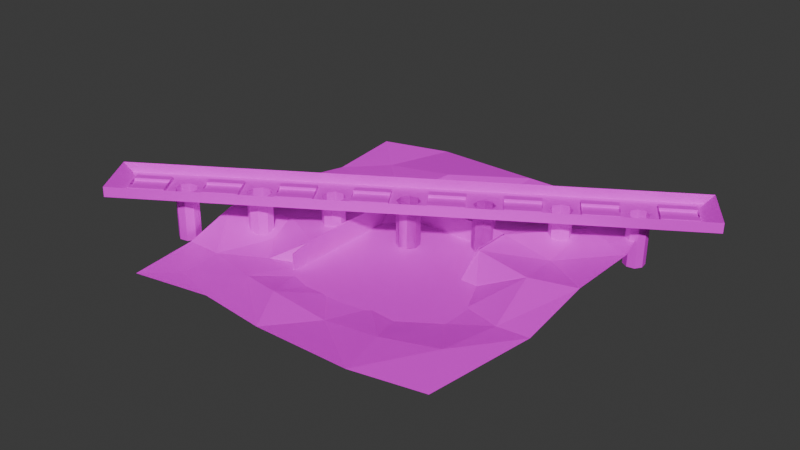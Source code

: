 # Source: arena.blend  (saved by Blender 5.0.119; exported with 4.5.12 LTS)
import bpy
from mathutils import Matrix  # noqa: F401  (used for matrix-valued properties, if any)

bpy.ops.wm.read_factory_settings(use_empty=True)
scene = bpy.context.scene
scene.name = 'Scene'

# ---- collections
col_collection = bpy.data.collections.new('Collection'); scene.collection.children.link(col_collection)

# ---- images (referenced by path relative to the original .blend; pixels are not part of the script)
import os
ASSET_DIR = os.environ.get("B2B_ASSET_DIR", "")  # directory of the original .blend (textures are referenced by path, not embedded)
HERE = os.path.dirname(os.path.abspath(__file__))  # packed textures are extracted next to this script under _unpacked/

def load_image(name, relpath, width, height, colorspace="sRGB"):
    """Load a texture the original file referenced (path relative to the .blend, or extracted next to this script)."""
    p = next((c for c in (os.path.join(HERE, relpath), os.path.join(ASSET_DIR, relpath)) if relpath and os.path.exists(c)), "")
    if p:
        img = bpy.data.images.load(p, check_existing=True)
        img.name = name
    else:  # same state as the original file: an image datablock whose file is absent (Cycles renders it pink)
        img = bpy.data.images.new(name, width, height)
        img.source = "FILE"
        img.filepath = "//" + (relpath or name)
    img.colorspace_settings.name = colorspace
    return img
img_concrete_texture_large_png_001 = load_image('concrete_texture_large.png.001', 'concrete_texture_large.png', 1024, 1024, 'sRGB')
img_dirt_png = load_image('dirt.png', 'dirt.png', 1024, 1024, 'sRGB')
img_concrete_texture_large_png_002 = load_image('concrete_texture_large.png.002', 'concrete_texture_large.png', 1024, 1024, 'sRGB')

# ---- materials (node trees are filled in below, after node groups)
mat_concrete_walls = bpy.data.materials.new('concrete_walls')
mat_dirt = bpy.data.materials.new('dirt')
mat_concrete_walls_001 = bpy.data.materials.new('concrete_walls.001')

# ---- material node trees
mat_concrete_walls.use_nodes = True; mat_concrete_walls.node_tree.nodes.clear()
_N = mat_concrete_walls.node_tree.nodes; _L = mat_concrete_walls.node_tree.links
n0 = _N.new('ShaderNodeBsdfPrincipled'); n0.name = 'Principled BSDF'; n0.location = (-200, 100)
n1 = _N.new('ShaderNodeOutputMaterial'); n1.name = 'Material Output'; n1.location = (200, 100)
n2 = _N.new('ShaderNodeTexImage'); n2.name = 'Image Texture'; n2.location = (-490, 75)
n2.image = img_concrete_texture_large_png_001
n2.interpolation = 'Closest'
_L.new(n0.outputs[0], n1.inputs[0])
_L.new(n2.outputs[0], n0.inputs[0])
n1.is_active_output = True
mat_dirt.use_nodes = True; mat_dirt.node_tree.nodes.clear()
_N = mat_dirt.node_tree.nodes; _L = mat_dirt.node_tree.links
n0 = _N.new('ShaderNodeBsdfPrincipled'); n0.name = 'Principled BSDF'; n0.location = (-200, 100)
n1 = _N.new('ShaderNodeOutputMaterial'); n1.name = 'Material Output'; n1.location = (200, 100)
n2 = _N.new('ShaderNodeTexImage'); n2.name = 'Image Texture'; n2.location = (-490, 75)
n2.image = img_dirt_png
n2.interpolation = 'Closest'
_L.new(n0.outputs[0], n1.inputs[0])
_L.new(n2.outputs[0], n0.inputs[0])
n1.is_active_output = True
mat_concrete_walls_001.use_nodes = True; mat_concrete_walls_001.node_tree.nodes.clear()
_N = mat_concrete_walls_001.node_tree.nodes; _L = mat_concrete_walls_001.node_tree.links
n0 = _N.new('ShaderNodeBsdfPrincipled'); n0.name = 'Principled BSDF'; n0.location = (-200, 100)
n1 = _N.new('ShaderNodeOutputMaterial'); n1.name = 'Material Output'; n1.location = (200, 100)
n2 = _N.new('ShaderNodeTexImage'); n2.name = 'Image Texture'; n2.location = (-490, 75)
n2.image = img_concrete_texture_large_png_002
n2.interpolation = 'Closest'
_L.new(n0.outputs[0], n1.inputs[0])
_L.new(n2.outputs[0], n0.inputs[0])
n1.is_active_output = True

# ---- world
world_world = bpy.data.worlds.new('World'); scene.world = world_world
world_world.use_nodes = True; world_world.node_tree.nodes.clear()
_N = world_world.node_tree.nodes; _L = world_world.node_tree.links
n0 = _N.new('ShaderNodeOutputWorld'); n0.name = 'World Output'; n0.location = (200, 100)
n1 = _N.new('ShaderNodeBackground'); n1.name = 'Background'; n1.location = (-200, 100)
n1.inputs[0].default_value = (0.05088, 0.05088, 0.05088, 1.0)
_L.new(n1.outputs[0], n0.inputs[0])
n0.is_active_output = True
world_world.color = (0.05088, 0.05088, 0.05088)
world_world.sun_shadow_jitter_overblur = 0.0

# ---- meshes
me_cube_001 = bpy.data.meshes.new('Cube.001')
me_cube_001.from_pydata([(-7.687, -13.94, 3.186), (0.8323, 9.903, 3.186), (-7.687, 9.903, 3.186), (-7.397, -13.94, -1.0), (-7.397, -13.94, 3.186), (-7.687, 2.125, 3.186), (-7.397, -5.759, 3.186), (-7.397, 2.134, 3.186), (-7.397, -5.759, -1.0), (-7.397, 2.134, -1.0), (-7.397, 9.678, 3.186), (-7.397, 9.678, -1.0), (17.15, 9.903, 3.186), (8.938, 9.903, 3.186), (-7.687, -5.733, 3.186), (8.928, 9.678, 3.186), (0.8624, 9.678, 3.186), (16.9, 9.678, 3.186), (16.9, 9.678, -1.0), (0.8624, 9.678, -1.0), (8.928, 9.678, -1.0), (17.15, 2.004, 3.186), (16.9, 2.004, -1.0), (16.9, 2.004, 3.186), (-7.397, -21.45, -1.0), (16.9, -21.45, -1.0), (0.8624, -21.45, -1.0), (8.928, -21.45, -1.0), (8.928, -5.705, -1.0), (16.9, -5.68, -1.0), (16.9, -13.52, -1.0), (0.8624, -5.732, -1.0), (8.928, -13.66, -1.0), (0.8624, -13.8, -1.0), (8.928, 2.047, -1.0), (0.8624, 2.09, -1.0), (24.23, 2.004, -1.0), (24.23, -21.45, -1.0), (24.23, -5.68, -1.0), (24.23, -13.52, -1.0), (-7.397, -1.812, -1.0), (-7.397, -9.849, -1.0), (-7.397, 5.906, -1.0), (4.895, 9.678, -1.0), (-3.267, 9.678, -1.0), (12.91, 9.678, -1.0), (16.9, 5.841, -1.0), (4.895, -21.45, -1.0), (-3.267, -21.45, -1.0), (12.91, -21.45, -1.0), (0.8624, -9.764, -1.0), (8.928, -17.55, -1.0), (0.8624, 5.884, -1.0), (8.928, -1.829, -1.0), (16.9, -1.838, -1.0), (16.9, -17.49, -1.0), (16.9, -9.601, -1.0), (-7.397, -17.69, -1.0), (12.91, -5.693, -1.0), (4.895, -5.719, -1.0), (-3.267, -5.745, -1.0), (8.928, -9.682, -1.0), (0.8624, -17.62, -1.0), (4.895, -13.73, -1.0), (12.91, -13.59, -1.0), (-3.267, -13.87, -1.0), (8.928, 5.862, -1.0), (0.8624, -1.821, -1.0), (4.895, 2.068, -1.0), (12.91, 2.025, -1.0), (-3.267, 2.112, -1.0), (24.23, -1.838, -1.0), (24.23, -17.49, -1.0), (24.23, -9.601, -1.0), (20.56, -5.68, -1.0), (20.56, -13.52, -1.0), (20.56, -21.45, -1.0), (20.56, 2.004, -1.0), (-3.267, -17.66, -1.0), (20.56, -9.601, -1.0), (20.56, -17.49, -1.0), (4.895, 5.873, -1.0), (20.56, -1.838, -1.0), (4.895, -1.825, -1.0), (-3.267, -1.817, -1.0), (12.91, -1.834, -1.0), (4.895, -17.59, -1.0), (-3.267, 5.895, -1.0), (4.895, -9.723, -1.0), (12.91, 5.852, -1.0), (12.91, -17.52, -1.0), (-3.267, -9.807, -1.0), (12.91, -9.642, -1.0), (17.15, -2.751, -1.072), (16.9, -2.751, -1.072), (-7.687, -18.73, 2.255), (-7.397, -18.73, 2.255), (-7.614, -18.73, -1.446), (-7.324, -18.73, -1.056)], [], [(5, 10, 2), (7, 40, 9), (6, 41, 8), (10, 42, 11), (0, 6, 14), (16, 13, 1), (14, 7, 5), (10, 1, 2), (13, 17, 12), (11, 16, 10), (20, 17, 15), (17, 21, 12), (18, 23, 17), (19, 15, 16), (92, 30, 56), (91, 33, 50), (90, 25, 55), (89, 34, 69), (88, 32, 61), (87, 9, 70), (86, 27, 51), (53, 58, 85), (40, 60, 84), (67, 59, 83), (71, 77, 82), (81, 35, 68), (72, 75, 80), (73, 74, 79), (5, 7, 10), (7, 6, 8), (6, 4, 3), (10, 7, 9), (0, 4, 6), (16, 15, 13), (14, 6, 7), (10, 16, 1), (13, 15, 17), (44, 16, 11), (45, 17, 20), (17, 23, 21), (46, 23, 18), (43, 15, 19), (78, 26, 62), (65, 62, 33), (3, 78, 65), (57, 48, 78), (79, 29, 56), (75, 56, 30), (39, 79, 75), (80, 30, 55), (76, 55, 25), (37, 80, 76), (66, 68, 34), (20, 81, 66), (43, 52, 81), (82, 22, 54), (74, 54, 29), (38, 82, 74), (83, 28, 53), (34, 83, 53), (68, 67, 83), (84, 31, 67), (35, 84, 67), (70, 40, 84), (85, 29, 54), (22, 85, 54), (69, 53, 85), (63, 51, 32), (33, 86, 63), (62, 47, 86), (52, 70, 35), (19, 87, 52), (44, 42, 87), (59, 61, 28), (31, 88, 59), (50, 63, 88), (46, 69, 22), (18, 89, 46), (45, 66, 89), (64, 55, 30), (32, 90, 64), (51, 49, 90), (60, 50, 31), (8, 91, 60), (41, 65, 91), (58, 56, 29), (28, 92, 58), (61, 64, 92), (92, 64, 30), (91, 65, 33), (90, 49, 25), (89, 66, 34), (88, 63, 32), (87, 42, 9), (86, 47, 27), (53, 28, 58), (40, 8, 60), (67, 31, 59), (71, 36, 77), (81, 52, 35), (72, 39, 75), (73, 38, 74), (78, 48, 26), (65, 78, 62), (3, 57, 78), (57, 24, 48), (79, 74, 29), (75, 79, 56), (39, 73, 79), (80, 75, 30), (76, 80, 55), (37, 72, 80), (66, 81, 68), (20, 43, 81), (43, 19, 52), (82, 77, 22), (74, 82, 54), (38, 71, 82), (83, 59, 28), (34, 68, 83), (68, 35, 67), (84, 60, 31), (35, 70, 84), (70, 9, 40), (85, 58, 29), (22, 69, 85), (69, 34, 53), (63, 86, 51), (33, 62, 86), (62, 26, 47), (52, 87, 70), (19, 44, 87), (44, 11, 42), (59, 88, 61), (31, 50, 88), (50, 33, 63), (46, 89, 69), (18, 45, 89), (45, 20, 66), (64, 90, 55), (32, 51, 90), (51, 27, 49), (60, 91, 50), (8, 41, 91), (41, 3, 65), (58, 92, 56), (28, 61, 92), (61, 32, 64), (23, 94, 93), (23, 22, 94), (21, 23, 93), (0, 96, 4), (95, 98, 96), (98, 3, 4), (96, 98, 4), (95, 0, 97), (7, 8, 40), (6, 3, 41), (10, 9, 42), (44, 19, 16), (45, 18, 17), (46, 22, 23), (43, 20, 15), (0, 95, 96), (95, 97, 98)])
_uv = me_cube_001.uv_layers.new(name='UVMap')
_uv.uv.foreach_set('vector', [0.9996, 0.9567, 8.268e-05, 0.9999, 0.0001753, 0.9556, 0.9996, 0.9995, 0.5005, 0.5086, 1.0, 0.5084, 0.9996, 0.9995, 0.5005, 0.5086, 1.0, 0.5084, 8.268e-05, 0.9999, 0.5005, 0.5086, 0.0002178, 0.5083, 0.9996, 0.9567, 8.268e-05, 0.9999, 0.0001753, 0.9556, 8.268e-05, 0.9999, 0.9996, 0.9567, 0.0001753, 0.9556, 0.9996, 0.9567, 8.268e-05, 0.9999, 0.0001753, 0.9556, 8.268e-05, 0.9999, 0.9996, 0.9567, 0.0001753, 0.9556, 0.0001753, 0.9556, 0.9996, 0.9995, 0.9996, 0.9567, 1.0, 0.5084, 8.268e-05, 0.9999, 0.9996, 0.9995, 0.0002178, 0.5083, 0.9996, 0.9995, 8.268e-05, 0.9999, 8.268e-05, 0.9999, 0.9996, 0.9567, 0.0001753, 0.9556, 1.0, 0.5084, 8.268e-05, 0.9999, 0.9996, 0.9995, 0.0002178, 0.5083, 0.9996, 0.9995, 8.268e-05, 0.9999, 0.9995, 0.001129, 0.5007, 0.5083, 0.4991, 1.04e-05, 0.5007, 0.5083, 0.001004, 0.0008547, 0.4991, 1.04e-05, 0.4991, 1.04e-05, 0.0005648, 0.5081, 0.001004, 0.0008547, 0.9995, 0.001129, 0.5007, 0.5083, 0.4991, 1.04e-05, 0.5007, 0.5083, 0.9995, 0.001129, 0.9999, 0.5077, 0.4991, 1.04e-05, 0.0005648, 0.5081, 0.001004, 0.0008547, 0.5007, 0.5083, 0.001004, 0.0008547, 0.4991, 1.04e-05, 0.001004, 0.0008547, 0.5007, 0.5083, 0.0005648, 0.5081, 0.9995, 0.001129, 0.5007, 0.5083, 0.4991, 1.04e-05, 0.4991, 1.04e-05, 0.9999, 0.5077, 0.5007, 0.5083, 0.9995, 0.001129, 0.5007, 0.5083, 0.4991, 1.04e-05, 0.4991, 1.04e-05, 0.9999, 0.5077, 0.5007, 0.5083, 0.4991, 1.04e-05, 0.9999, 0.5077, 0.5007, 0.5083, 0.9999, 0.5077, 0.4991, 1.04e-05, 0.9995, 0.001129, 0.9996, 0.9567, 0.9996, 0.9995, 8.268e-05, 0.9999, 0.9996, 0.9995, 8.268e-05, 0.9999, 0.0002178, 0.5083, 0.9996, 0.9995, 8.268e-05, 0.9999, 0.0002178, 0.5083, 8.268e-05, 0.9999, 0.9996, 0.9995, 1.0, 0.5084, 0.9996, 0.9567, 0.9996, 0.9995, 8.268e-05, 0.9999, 8.268e-05, 0.9999, 0.9996, 0.9995, 0.9996, 0.9567, 0.9996, 0.9567, 0.9996, 0.9995, 8.268e-05, 0.9999, 8.268e-05, 0.9999, 0.9996, 0.9995, 0.9996, 0.9567, 0.0001753, 0.9556, 8.268e-05, 0.9999, 0.9996, 0.9995, 0.5005, 0.5086, 8.268e-05, 0.9999, 1.0, 0.5084, 0.5005, 0.5086, 0.9996, 0.9995, 0.0002178, 0.5083, 8.268e-05, 0.9999, 0.9996, 0.9995, 0.9996, 0.9567, 0.5005, 0.5086, 8.268e-05, 0.9999, 1.0, 0.5084, 0.5005, 0.5086, 0.9996, 0.9995, 0.0002178, 0.5083, 0.4991, 1.04e-05, 0.0005648, 0.5081, 0.001004, 0.0008547, 0.5007, 0.5083, 0.9995, 0.001129, 0.9999, 0.5077, 0.0005648, 0.5081, 0.4991, 1.04e-05, 0.5007, 0.5083, 0.9995, 0.001129, 0.5007, 0.5083, 0.4991, 1.04e-05, 0.9995, 0.001129, 0.5007, 0.5083, 0.4991, 1.04e-05, 0.0005648, 0.5081, 0.4991, 1.04e-05, 0.5007, 0.5083, 0.0005648, 0.5081, 0.4991, 1.04e-05, 0.5007, 0.5083, 0.5007, 0.5083, 0.001004, 0.0008547, 0.4991, 1.04e-05, 0.9999, 0.5077, 0.4991, 1.04e-05, 0.9995, 0.001129, 0.001004, 0.0008547, 0.5007, 0.5083, 0.0005648, 0.5081, 0.001004, 0.0008547, 0.5007, 0.5083, 0.0005648, 0.5081, 0.001004, 0.0008547, 0.5007, 0.5083, 0.0005648, 0.5081, 0.4991, 1.04e-05, 0.9999, 0.5077, 0.5007, 0.5083, 0.4991, 1.04e-05, 0.0005648, 0.5081, 0.001004, 0.0008547, 0.4991, 1.04e-05, 0.0005648, 0.5081, 0.001004, 0.0008547, 0.9995, 0.001129, 0.5007, 0.5083, 0.4991, 1.04e-05, 0.5007, 0.5083, 0.001004, 0.0008547, 0.4991, 1.04e-05, 0.9995, 0.001129, 0.5007, 0.5083, 0.4991, 1.04e-05, 0.0005648, 0.5081, 0.4991, 1.04e-05, 0.5007, 0.5083, 0.4991, 1.04e-05, 0.0005648, 0.5081, 0.001004, 0.0008547, 0.9999, 0.5077, 0.4991, 1.04e-05, 0.9995, 0.001129, 0.5007, 0.5083, 0.001004, 0.0008547, 0.4991, 1.04e-05, 0.5007, 0.5083, 0.001004, 0.0008547, 0.4991, 1.04e-05, 0.9995, 0.001129, 0.5007, 0.5083, 0.4991, 1.04e-05, 0.4991, 1.04e-05, 0.0005648, 0.5081, 0.001004, 0.0008547, 0.9999, 0.5077, 0.4991, 1.04e-05, 0.9995, 0.001129, 0.001004, 0.0008547, 0.5007, 0.5083, 0.0005648, 0.5081, 0.4991, 1.04e-05, 0.9999, 0.5077, 0.5007, 0.5083, 0.5007, 0.5083, 0.9995, 0.001129, 0.9999, 0.5077, 0.0005648, 0.5081, 0.4991, 1.04e-05, 0.5007, 0.5083, 0.9995, 0.001129, 0.5007, 0.5083, 0.4991, 1.04e-05, 0.4991, 1.04e-05, 0.0005648, 0.5081, 0.001004, 0.0008547, 0.9995, 0.001129, 0.5007, 0.5083, 0.4991, 1.04e-05, 0.0005648, 0.5081, 0.4991, 1.04e-05, 0.5007, 0.5083, 0.0005648, 0.5081, 0.4991, 1.04e-05, 0.5007, 0.5083, 0.001004, 0.0008547, 0.5007, 0.5083, 0.0005648, 0.5081, 0.4991, 1.04e-05, 0.9999, 0.5077, 0.5007, 0.5083, 0.5007, 0.5083, 0.9995, 0.001129, 0.9999, 0.5077, 0.0005648, 0.5081, 0.4991, 1.04e-05, 0.5007, 0.5083, 0.9995, 0.001129, 0.5007, 0.5083, 0.4991, 1.04e-05, 0.9999, 0.5077, 0.4991, 1.04e-05, 0.9995, 0.001129, 0.001004, 0.0008547, 0.5007, 0.5083, 0.0005648, 0.5081, 0.4991, 1.04e-05, 0.9999, 0.5077, 0.5007, 0.5083, 0.0005648, 0.5081, 0.4991, 1.04e-05, 0.5007, 0.5083, 0.9999, 0.5077, 0.4991, 1.04e-05, 0.9995, 0.001129, 0.5007, 0.5083, 0.001004, 0.0008547, 0.4991, 1.04e-05, 0.9995, 0.001129, 0.9999, 0.5077, 0.5007, 0.5083, 0.5007, 0.5083, 0.0005648, 0.5081, 0.001004, 0.0008547, 0.4991, 1.04e-05, 0.5007, 0.5083, 0.0005648, 0.5081, 0.9995, 0.001129, 0.9999, 0.5077, 0.5007, 0.5083, 0.5007, 0.5083, 0.4991, 1.04e-05, 0.9995, 0.001129, 0.4991, 1.04e-05, 0.5007, 0.5083, 0.0005648, 0.5081, 0.5007, 0.5083, 0.0005648, 0.5081, 0.001004, 0.0008547, 0.001004, 0.0008547, 0.4991, 1.04e-05, 0.5007, 0.5083, 0.9995, 0.001129, 0.9999, 0.5077, 0.5007, 0.5083, 0.4991, 1.04e-05, 0.9995, 0.001129, 0.9999, 0.5077, 0.9995, 0.001129, 0.9999, 0.5077, 0.5007, 0.5083, 0.4991, 1.04e-05, 0.9995, 0.001129, 0.9999, 0.5077, 0.4991, 1.04e-05, 0.9995, 0.001129, 0.9999, 0.5077, 0.9999, 0.5077, 0.5007, 0.5083, 0.4991, 1.04e-05, 0.4991, 1.04e-05, 0.5007, 0.5083, 0.0005648, 0.5081, 0.5007, 0.5083, 0.4991, 1.04e-05, 0.9995, 0.001129, 0.0005648, 0.5081, 0.001004, 0.0008547, 0.4991, 1.04e-05, 0.9995, 0.001129, 0.9999, 0.5077, 0.5007, 0.5083, 0.9995, 0.001129, 0.9999, 0.5077, 0.5007, 0.5083, 0.0005648, 0.5081, 0.001004, 0.0008547, 0.4991, 1.04e-05, 0.0005648, 0.5081, 0.001004, 0.0008547, 0.4991, 1.04e-05, 0.5007, 0.5083, 0.0005648, 0.5081, 0.001004, 0.0008547, 0.9999, 0.5077, 0.5007, 0.5083, 0.4991, 1.04e-05, 0.001004, 0.0008547, 0.4991, 1.04e-05, 0.5007, 0.5083, 0.001004, 0.0008547, 0.4991, 1.04e-05, 0.5007, 0.5083, 0.001004, 0.0008547, 0.4991, 1.04e-05, 0.5007, 0.5083, 0.4991, 1.04e-05, 0.9995, 0.001129, 0.9999, 0.5077, 0.4991, 1.04e-05, 0.5007, 0.5083, 0.0005648, 0.5081, 0.4991, 1.04e-05, 0.5007, 0.5083, 0.0005648, 0.5081, 0.9995, 0.001129, 0.9999, 0.5077, 0.5007, 0.5083, 0.5007, 0.5083, 0.0005648, 0.5081, 0.001004, 0.0008547, 0.9995, 0.001129, 0.9999, 0.5077, 0.5007, 0.5083, 0.0005648, 0.5081, 0.001004, 0.0008547, 0.4991, 1.04e-05, 0.4991, 1.04e-05, 0.5007, 0.5083, 0.0005648, 0.5081, 0.9999, 0.5077, 0.5007, 0.5083, 0.4991, 1.04e-05, 0.5007, 0.5083, 0.0005648, 0.5081, 0.001004, 0.0008547, 0.5007, 0.5083, 0.0005648, 0.5081, 0.001004, 0.0008547, 0.9995, 0.001129, 0.9999, 0.5077, 0.5007, 0.5083, 0.4991, 1.04e-05, 0.5007, 0.5083, 0.0005648, 0.5081, 0.9999, 0.5077, 0.5007, 0.5083, 0.4991, 1.04e-05, 0.001004, 0.0008547, 0.4991, 1.04e-05, 0.5007, 0.5083, 0.4991, 1.04e-05, 0.9995, 0.001129, 0.9999, 0.5077, 0.5007, 0.5083, 0.4991, 1.04e-05, 0.9995, 0.001129, 0.0005648, 0.5081, 0.001004, 0.0008547, 0.4991, 1.04e-05, 0.9995, 0.001129, 0.9999, 0.5077, 0.5007, 0.5083, 0.4991, 1.04e-05, 0.5007, 0.5083, 0.0005648, 0.5081, 0.9995, 0.001129, 0.9999, 0.5077, 0.5007, 0.5083, 0.0005648, 0.5081, 0.001004, 0.0008547, 0.4991, 1.04e-05, 0.0005648, 0.5081, 0.001004, 0.0008547, 0.4991, 1.04e-05, 0.001004, 0.0008547, 0.4991, 1.04e-05, 0.5007, 0.5083, 0.4991, 1.04e-05, 0.9995, 0.001129, 0.9999, 0.5077, 0.5007, 0.5083, 0.4991, 1.04e-05, 0.9995, 0.001129, 0.0005648, 0.5081, 0.001004, 0.0008547, 0.4991, 1.04e-05, 0.9995, 0.001129, 0.9999, 0.5077, 0.5007, 0.5083, 0.9999, 0.5077, 0.5007, 0.5083, 0.4991, 1.04e-05, 0.001004, 0.0008547, 0.4991, 1.04e-05, 0.5007, 0.5083, 0.4991, 1.04e-05, 0.9995, 0.001129, 0.9999, 0.5077, 0.0005648, 0.5081, 0.001004, 0.0008547, 0.4991, 1.04e-05, 0.9999, 0.5077, 0.5007, 0.5083, 0.4991, 1.04e-05, 0.5007, 0.5083, 0.0005648, 0.5081, 0.001004, 0.0008547, 0.0001981, 0.9556, 0.999, 0.9576, 0.9996, 0.9995, 0.9974, 1.002, 1.003, 0.5124, 0.3607, 1.003, -0.000297, 0.9997, 0.0001981, 0.9556, 0.9996, 0.9995, 0.0001981, 0.9556, 0.9996, 0.9995, -0.000297, 0.9997, 0.001748, 0.5107, 1.001, 0.5546, 0.001253, 0.5548, 0.5009, 0.5085, 1.0, 0.5086, 0.9997, 0.9996, 0.4989, 0.9993, 0.5009, 0.5085, 0.9997, 0.9996, 0.5026, 0.9989, 0.9987, 1.001, 0.5007, 0.51, 0.9996, 0.9995, 0.0002178, 0.5083, 0.5005, 0.5086, 0.9996, 0.9995, 0.0002178, 0.5083, 0.5005, 0.5086, 8.268e-05, 0.9999, 1.0, 0.5084, 0.5005, 0.5086, 0.5005, 0.5086, 0.0002178, 0.5083, 8.268e-05, 0.9999, 0.5005, 0.5086, 1.0, 0.5084, 0.9996, 0.9995, 0.5005, 0.5086, 0.0002178, 0.5083, 8.268e-05, 0.9999, 0.5005, 0.5086, 1.0, 0.5084, 0.9996, 0.9995, 0.0001981, 0.9556, 0.999, 0.9576, 0.9996, 0.9995, 0.001748, 0.5107, 1.001, 0.5127, 1.001, 0.5546])
me_cube_001.materials.append(mat_concrete_walls)
me_cube_001.update()
me_plane = bpy.data.meshes.new('Plane')
me_plane.from_pydata([(-20.29, -1.0, 0.0), (1.0, -1.0, 0.0), (-18.25, 41.65, 0.0), (1.0, 22.6, 0.0), (42.5, 43.04, 0.0), (-20.81, -10.55, -3.647), (25.57, 22.6, 0.0), (45.93, 14.86, 0.0), (25.57, 14.86, 0.0), (1.19, -2.909, -3.899), (45.83, 0.8384, -2.66), (25.47, 10.08, -3.908), (28.7, 10.08, -3.908), (37.25, 12.38, 0.0), (31.54, 3.528, -3.944), (39.5, 0.597, -2.952), (31.54, -2.894, -3.944), (38.17, -11.55, -1.662), (43.33, -21.32, -2.246), (-5.12, -5.778, -3.647), (-8.765, -1.0, -2.881), (-13.8, -10.55, -3.647), (-2.817, -13.41, -2.997), (-12.76, -19.09, -3.647), (-19.08, -24.42, -3.647), (2.651, -7.365, -3.856), (24.87, -7.113, -3.985), (19.67, -6.785, -3.978), (10.74, -8.125, -3.975), (10.37, -23.77, -2.946), (6.267, -8.13, -3.973), (16.97, -15.09, -3.299), (5.926, -15.51, -1.813), (28.02, -14.67, -2.058), (-3.544, -22.06, -3.296), (30.43, -24.84, -1.622), (35.75, 34.05, 0.0), (35.75, 21.98, -1.485), (45.93, 30.18, -0.1741), (15.76, 45.5, 0.0), (28.96, 45.5, 0.0), (-4.988, 45.5, 0.0), (-10.48, 34.05, -0.705), (1.0, 10.8, 0.0), (-16.41, 25.69, 0.0), (-10.48, 4.901, -1.133), (-20.29, 13.83, 0.0), (-10.48, 16.53, 0.8772), (14.87, 31.48, -1.47), (4.148, 34.05, 1.468), (25.59, 31.84, -1.365), (0.8532, 22.89, -0.6495), (0.9266, 19.88, -1.601), (3.278, 22.62, -2.198), (3.706, 19.44, -4.488), (0.9266, 16.63, -4.015), (8.124, 22.62, -4.208), (25.57, 23.9, -1.278), (25.57, 19.74, -3.313), (20.82, 22.53, -4.088), (25.57, 15.47, -3.901)], [], [(36, 6, 37), (21, 19, 20), (8, 12, 13), (13, 12, 14), (13, 14, 15), (10, 7, 15), (7, 13, 15), (15, 16, 17), (15, 17, 10), (18, 10, 17), (23, 5, 24), (22, 19, 21), (9, 19, 22), (32, 30, 25), (22, 32, 25), (22, 25, 9), (26, 33, 16), (33, 26, 27), (33, 27, 31), (31, 27, 28), (31, 28, 32), (32, 28, 30), (17, 16, 33), (17, 35, 18), (35, 17, 33), (35, 33, 31), (31, 29, 35), (31, 32, 29), (29, 32, 22), (29, 22, 34), (34, 22, 23), (34, 23, 24), (36, 4, 40), (8, 37, 6), (13, 37, 8), (7, 37, 13), (38, 37, 7), (37, 38, 36), (4, 36, 38), (44, 3, 42), (47, 43, 3), (45, 1, 43), (46, 0, 45), (20, 45, 0), (45, 43, 47), (44, 46, 47), (46, 45, 47), (44, 47, 3), (2, 44, 42), (2, 42, 41), (3, 6, 48), (3, 48, 49), (41, 42, 49), (42, 3, 49), (39, 41, 49), (48, 39, 49), (39, 48, 40), (48, 6, 50), (36, 40, 50), (23, 22, 21), (9, 1, 19), (1, 20, 19), (20, 0, 21), (0, 5, 21), (8, 11, 12), (15, 14, 16), (23, 21, 5), (20, 1, 45), (40, 48, 50), (6, 36, 50), (3, 51, 53), (52, 51, 3), (43, 52, 3), (48, 3, 53), (52, 54, 53), (51, 52, 53), (54, 52, 55), (53, 54, 56), (8, 6, 57, 58), (58, 57, 59), (60, 58, 59)])
_uv = me_plane.uv_layers.new(name='UVMap')
_uv.uv.foreach_set('vector', [0.01057, 0.9903, 0.9941, 0.9912, 0.006168, 0.008767, 0.9941, 0.9912, 0.006168, 0.008767, 0.9914, 0.006545, 0.9914, 0.006545, 0.9941, 0.9912, 0.01057, 0.9903, 0.01057, 0.9903, 0.9941, 0.9912, 0.006168, 0.008767, 0.01057, 0.9903, 0.006168, 0.008767, 0.9914, 0.006545, 0.01057, 0.9903, 0.9941, 0.9912, 0.9914, 0.006545, 0.9941, 0.9912, 0.01057, 0.9903, 0.9914, 0.006545, 0.9914, 0.006545, 0.01057, 0.9903, 0.9941, 0.9912, 0.9914, 0.006545, 0.9941, 0.9912, 0.01057, 0.9903, 0.9914, 0.006545, 0.01057, 0.9903, 0.9941, 0.9912, 0.006168, 0.008767, 0.9914, 0.006545, 0.9941, 0.9912, 0.01057, 0.9903, 0.006168, 0.008767, 0.9941, 0.9912, 0.9914, 0.006545, 0.006168, 0.008767, 0.01057, 0.9903, 0.006168, 0.008767, 0.9914, 0.006545, 0.9941, 0.9912, 0.01057, 0.9903, 0.006168, 0.008767, 0.9941, 0.9912, 0.01057, 0.9903, 0.9941, 0.9912, 0.9914, 0.006545, 0.9941, 0.9912, 0.9914, 0.006545, 0.01057, 0.9903, 0.9914, 0.006545, 0.9941, 0.9912, 0.006168, 0.008767, 0.9914, 0.006545, 0.006168, 0.008767, 0.01057, 0.9903, 0.01057, 0.9903, 0.006168, 0.008767, 0.9941, 0.9912, 0.01057, 0.9903, 0.9941, 0.9912, 0.006168, 0.008767, 0.006168, 0.008767, 0.9941, 0.9912, 0.9914, 0.006545, 0.9941, 0.9912, 0.01057, 0.9903, 0.9914, 0.006545, 0.9941, 0.9912, 0.006168, 0.008767, 0.9914, 0.006545, 0.006168, 0.008767, 0.9941, 0.9912, 0.9914, 0.006545, 0.006168, 0.008767, 0.9914, 0.006545, 0.01057, 0.9903, 0.01057, 0.9903, 0.9941, 0.9912, 0.006168, 0.008767, 0.01057, 0.9903, 0.006168, 0.008767, 0.9941, 0.9912, 0.9941, 0.9912, 0.006168, 0.008767, 0.01057, 0.9903, 0.9941, 0.9912, 0.01057, 0.9903, 0.9914, 0.006545, 0.9914, 0.006545, 0.01057, 0.9903, 0.006168, 0.008767, 0.9914, 0.006545, 0.006168, 0.008767, 0.9941, 0.9912, 0.01057, 0.9903, 0.006168, 0.008767, 0.9914, 0.006545, 0.9914, 0.006545, 0.006168, 0.008767, 0.9941, 0.9912, 0.01057, 0.9903, 0.006168, 0.008767, 0.9914, 0.006545, 0.9941, 0.9912, 0.006168, 0.008767, 0.01057, 0.9903, 0.9914, 0.006545, 0.006168, 0.008767, 0.9941, 0.9912, 0.006168, 0.008767, 0.9914, 0.006545, 0.01057, 0.9903, 0.006168, 0.008767, 0.01057, 0.9903, 0.9914, 0.006545, 0.01057, 0.9903, 0.006168, 0.008767, 0.9941, 0.9912, 0.9914, 0.006545, 0.01057, 0.9903, 0.006168, 0.008767, 0.006168, 0.008767, 0.9941, 0.9912, 0.01057, 0.9903, 0.9941, 0.9912, 0.01057, 0.9903, 0.006168, 0.008767, 0.9914, 0.006545, 0.006168, 0.008767, 0.01057, 0.9903, 0.006168, 0.008767, 0.01057, 0.9903, 0.9914, 0.006545, 0.01057, 0.9903, 0.9941, 0.9912, 0.9914, 0.006545, 0.9941, 0.9912, 0.006168, 0.008767, 0.9914, 0.006545, 0.01057, 0.9903, 0.9914, 0.006545, 0.006168, 0.008767, 0.9914, 0.006545, 0.01057, 0.9903, 0.9941, 0.9912, 0.9914, 0.006545, 0.9941, 0.9912, 0.006168, 0.008767, 0.006168, 0.008767, 0.9941, 0.9912, 0.01057, 0.9903, 0.006168, 0.008767, 0.01057, 0.9903, 0.9914, 0.006545, 0.006168, 0.008767, 0.9941, 0.9912, 0.9914, 0.006545, 0.9941, 0.9912, 0.006168, 0.008767, 0.9914, 0.006545, 0.9941, 0.9912, 0.006168, 0.008767, 0.9914, 0.006545, 0.01057, 0.9903, 0.9941, 0.9912, 0.9914, 0.006545, 0.9941, 0.9912, 0.01057, 0.9903, 0.9914, 0.006545, 0.01057, 0.9903, 0.9941, 0.9912, 0.006168, 0.008767, 0.01057, 0.9903, 0.9914, 0.006545, 0.006168, 0.008767, 0.006168, 0.008767, 0.01057, 0.9903, 0.9941, 0.9912, 0.9914, 0.006545, 0.9941, 0.9912, 0.006168, 0.008767, 0.9941, 0.9912, 0.9914, 0.006545, 0.006168, 0.008767, 0.9914, 0.006545, 0.01057, 0.9903, 0.9941, 0.9912, 0.01057, 0.9903, 0.9914, 0.006545, 0.9941, 0.9912, 0.9914, 0.006545, 0.01057, 0.9903, 0.9941, 0.9912, 0.9914, 0.006545, 0.006168, 0.008767, 0.01057, 0.9903, 0.006168, 0.008767, 0.9941, 0.9912, 0.9914, 0.006545, 0.9914, 0.006545, 0.9941, 0.9912, 0.006168, 0.008767, 0.9914, 0.006545, 0.01057, 0.9903, 0.006168, 0.008767, 0.9941, 0.9912, 0.01057, 0.9903, 0.006168, 0.008767, 0.0, 0.0, 0.0, 0.0, 0.0, 0.0, 0.0, 0.0, 0.0, 0.0, 0.0, 0.0, 0.0, 0.0, 0.0, 0.0, 0.0, 0.0, 0.0, 0.0, 0.0, 0.0, 0.0, 0.0, 0.01843, 0.9969, 0.9849, -0.01006, 0.9768, 0.9809, 0.9861, 0.01362, 0.01843, 0.9969, 0.9768, 0.9809, 0.9849, -0.01006, 0.01843, 0.9969, 0.01843, 0.007772, 0.9785, 0.9716, 0.02439, 0.02298, 0.9859, 0.008584, 0.9914, 0.006545, 0.9941, 0.9912, 0.9941, 0.9912, 0.9914, 0.006545, 0.9783, 0.977, 0.02593, 0.9844, 0.0135, 0.02134, 0.9881, 0.001652, 0.9783, 0.977, 0.0135, 0.02134])
me_plane.materials.append(mat_dirt)
me_plane.update()
me_cube = bpy.data.meshes.new('Cube')
me_cube.from_pydata([(-1.413, 1.0, -1.0), (-1.413, 1.0, 1.0), (-1.413, -1.0, -1.0), (-1.413, -1.0, 1.0), (1.48, -1.0, -1.0), (1.48, -1.0, 1.0), (1.48, 1.0, -1.0), (1.48, 1.0, 1.0), (0.03368, 1.0, -1.0), (-0.6897, 1.0, -1.0), (0.757, 1.0, -1.0), (-0.328, 1.0, -1.0), (1.119, 1.0, -1.0), (-1.051, 1.0, -1.0), (0.3954, 1.0, -1.0), (1.119, -1.0, -1.0), (-0.328, -1.0, -1.0), (0.3954, -1.0, -1.0), (-1.051, -1.0, -1.0), (0.757, -1.0, -1.0), (-0.6897, -1.0, -1.0), (0.03368, -1.0, -1.0), (-0.3691, 0.2731, -1.0), (-1.011, 0.2683, -1.0), (0.4859, -0.2498, -0.7626), (-1.011, -0.2683, -1.0), (-1.092, -0.2683, -1.0), (-1.092, 0.2683, -1.0), (0.3051, 0.2502, -0.7626), (0.3051, -0.2498, -0.7626), (0.1242, 0.2502, -0.7626), (0.1242, -0.2498, -0.7626), (-0.2869, 0.2731, -1.0), (-0.2869, -0.2731, -1.0), (-0.3691, -0.2731, -1.0), (-0.7328, -0.2695, -1.0), (-0.7328, 0.2695, -1.0), (-0.6466, 0.2695, -1.0), (-0.6466, -0.2695, -1.0), (-0.02608, 6.31e-08, -1.0), (0.09344, 4.649e-08, -1.0), (0.03368, 0.3883, -1.0), (0.03368, -0.3883, -1.0), (-0.328, 0.3875, -1.0), (-0.328, -0.3875, -1.0), (0.3954, 0.3788, -1.0), (0.3954, -0.3788, -1.0), (0.757, 0.386, -1.0), (0.757, -0.386, -1.0), (1.119, 0.3572, -1.0), (1.119, -0.3571, -1.0), (-0.6897, 0.3957, -1.0), (-0.6897, -0.3957, -1.0), (-1.051, 0.3831, -1.0), (-1.051, -0.3831, -1.0), (-0.9931, 1.086e-08, -1.0), (-1.11, 2.938e-08, -1.0), (-0.753, 1.35e-07, -1.0), (-0.6263, 1.321e-07, -1.0), (-0.3864, 3.769e-08, -1.0), (-0.2697, 3.018e-08, -1.0), (1.174, 2.504e-07, -1.0), (1.064, 2.271e-07, -1.0), (0.8129, -6.4e-08, -1.0), (0.4506, 7.323e-08, -1.0), (0.7012, -4.586e-10, -1.0), (0.3402, 9.813e-08, -1.0), (-0.007543, -0.2678, -1.0), (0.0749, -0.2678, -1.0), (0.0749, 0.2678, -1.0), (-0.007543, 0.2678, -1.0), (0.3573, -0.2611, -1.0), (0.4334, -0.2611, -1.0), (0.4334, 0.2611, -1.0), (0.3573, 0.2611, -1.0), (0.7153, -0.2885, -1.0), (0.7988, -0.2885, -1.0), (0.7988, 0.2885, -1.0), (0.7153, 0.2885, -1.0), (1.081, -0.2446, -1.0), (1.156, -0.2446, -1.0), (1.156, 0.2446, -1.0), (1.081, 0.2446, -1.0), (-0.05674, 0.5, -1.0), (-0.2376, -0.5, -1.0), (-0.5993, -0.5, -1.0), (-0.961, -0.5, -1.0), (-1.323, -0.5, -1.0), (-0.4184, 0.5, -1.0), (-0.7801, 0.5, -1.0), (-1.142, 0.5, -1.0), (1.39, -0.5, -1.0), (1.028, -0.5, -1.0), (0.4858, -0.5, -1.0), (0.1241, -0.5, -1.0), (0.3049, 0.5, -1.0), (0.6666, 0.5, -1.0), (1.028, 0.5, -1.0), (1.39, 0.5, -1.0), (-0.7801, -0.5, -1.0), (-0.4184, -0.5, -1.0), (-0.05674, -0.5, -1.0), (-0.2376, 0.5, -1.0), (-1.142, -0.5, -1.0), (-0.5993, 0.5, -1.0), (-0.961, 0.5, -1.0), (-1.323, 0.5, -1.0), (1.209, -0.5, -1.0), (0.8475, -0.5, -1.0), (0.6666, -0.5, -1.0), (0.3049, -0.5, -1.0), (0.1241, 0.5, -1.0), (0.4858, 0.5, -1.0), (0.8475, 0.5, -1.0), (1.209, 0.5, -1.0), (-1.142, -0.4998, -0.1879), (-1.142, 0.5002, -0.1879), (-0.5991, -0.4998, -0.1879), (-0.5991, 0.5002, -0.1879), (-0.78, -0.4998, -0.1879), (-0.78, 0.5002, -0.1879), (-1.323, -0.4998, -0.1879), (-1.323, 0.5002, -0.1879), (-0.9608, -0.4998, -0.1879), (-0.9608, 0.5002, -0.1879), (-0.2375, 0.5002, -0.1879), (-0.05662, 0.5002, -0.1879), (-0.05662, -0.4998, -0.1879), (-0.2375, -0.4998, -0.1879), (-0.4183, -0.4998, -0.1879), (-0.4183, 0.5002, -0.1879), (1.209, -0.4998, -0.1879), (1.39, -0.4998, -0.1879), (0.8476, -0.4998, -0.1879), (1.028, -0.4998, -0.1879), (0.6668, -0.4998, -0.1879), (0.4859, -0.4998, -0.1879), (0.3051, -0.4998, -0.1879), (0.1242, -0.4998, -0.1879), (0.1242, 0.5002, -0.1879), (0.3051, 0.5002, -0.1879), (0.4859, 0.5002, -0.1879), (0.6668, 0.5002, -0.1879), (0.8476, 0.5002, -0.1879), (1.028, 0.5002, -0.1879), (1.209, 0.5002, -0.1879), (1.39, 0.5002, -0.1879), (-0.05662, 0.2502, -0.7626), (-0.05662, -0.2498, -0.7626), (-0.2375, 0.2502, -0.7626), (-0.2375, -0.2498, -0.7626), (-0.4183, 0.2502, -0.7626), (1.39, -0.2498, -0.7626), (-0.4183, -0.2498, -0.7626), (-0.9608, 0.2502, -0.7626), (-0.9608, -0.2498, -0.7626), (-1.323, 0.2502, -0.7626), (-1.323, -0.2498, -0.7626), (-0.78, 0.2502, -0.7626), (-0.78, -0.2498, -0.7626), (-0.5991, 0.2502, -0.7626), (-0.5991, -0.2498, -0.7626), (-1.142, 0.2502, -0.7626), (-1.142, -0.2498, -0.7626), (-1.142, 0.2502, -0.1879), (-0.5991, 0.2502, -0.1879), (-0.78, 0.2502, -0.1879), (-1.323, 0.2502, -0.1879), (-0.9608, 0.2502, -0.1879), (1.39, 0.2502, -0.7626), (1.209, -0.2498, -0.7626), (-0.4183, 0.2502, -0.1879), (-0.2375, 0.2502, -0.1879), (-0.05662, 0.2502, -0.1879), (0.1242, 0.2502, -0.1879), (0.3051, 0.2502, -0.1879), (0.4859, 0.2502, -0.1879), (0.6668, 0.2502, -0.1879), (0.8476, -0.2498, -0.1879), (1.028, -0.2498, -0.1879), (1.209, -0.2498, -0.1879), (1.39, -0.2498, -0.1879), (-1.142, -0.2498, -0.1879), (-0.5991, -0.2498, -0.1879), (-0.78, -0.2498, -0.1879), (-1.323, -0.2498, -0.1879), (-0.9608, -0.2498, -0.1879), (1.209, 0.2502, -0.7626), (1.028, -0.2498, -0.7626), (-0.4183, -0.2498, -0.1879), (-0.2375, -0.2498, -0.1879), (-0.05662, -0.2498, -0.1879), (0.1242, -0.2498, -0.1879), (0.3051, -0.2498, -0.1879), (0.4859, -0.2498, -0.1879), (0.6668, -0.2498, -0.1879), (0.8476, 0.2502, -0.1879), (1.028, 0.2502, -0.1879), (1.209, 0.2502, -0.1879), (1.39, 0.2502, -0.1879), (1.028, 0.2502, -0.7626), (0.8476, -0.2498, -0.7626), (0.8476, 0.2502, -0.7626), (0.6668, 0.2502, -0.7626), (0.6668, -0.2498, -0.7626), (0.4859, 0.2502, -0.7626), (-0.6466, -0.2695, -10.81), (-0.6263, 1.325e-07, -10.81), (-0.6466, 0.2695, -10.81), (-0.6897, 0.3957, -10.81), (-0.7328, 0.2695, -10.81), (-0.753, 1.355e-07, -10.81), (-0.7328, -0.2695, -10.81), (-1.092, 0.2683, -10.81), (-1.11, 2.985e-08, -10.81), (-1.092, -0.2683, -10.81), (-1.011, -0.2683, -10.81), (-0.9931, 1.133e-08, -10.81), (-1.011, 0.2683, -10.81), (-1.051, 0.3831, -10.81), (-0.3691, -0.2731, -10.81), (-0.3864, 3.816e-08, -10.81), (-0.2869, -0.2731, -10.81), (-0.2697, 3.064e-08, -10.81), (-0.2869, 0.2731, -10.81), (-0.328, 0.3875, -10.81), (-0.3691, 0.2731, -10.81), (-0.007543, -0.2678, -10.81), (-0.02608, 6.356e-08, -10.81), (0.0749, -0.2678, -10.81), (0.09344, 4.696e-08, -10.81), (0.0749, 0.2678, -10.81), (0.03368, 0.3883, -10.81), (-0.007543, 0.2678, -10.81), (0.3573, -0.2611, -10.81), (0.3402, 9.86e-08, -10.81), (0.4334, -0.2611, -10.81), (0.4506, 7.37e-08, -10.81), (0.4334, 0.2611, -10.81), (0.3954, 0.3788, -10.81), (0.3573, 0.2611, -10.81), (0.7153, -0.2885, -10.81), (0.7012, 7.034e-12, -10.81), (0.7988, -0.2885, -10.81), (0.8129, -6.353e-08, -10.81), (0.7988, 0.2885, -10.81), (0.757, 0.386, -10.81), (0.7153, 0.2885, -10.81), (1.081, -0.2446, -10.81), (1.119, -0.3571, -10.81), (1.156, -0.2446, -10.81), (1.174, 2.509e-07, -10.81), (1.156, 0.2446, -10.81), (1.119, 0.3572, -10.81), (1.081, 0.2446, -10.81), (-1.051, -0.3831, -10.81), (-0.6897, -0.3957, -10.81), (-0.328, -0.3875, -10.81), (0.03368, -0.3883, -10.81), (0.3954, -0.3788, -10.81), (0.757, -0.386, -10.81), (1.064, 2.276e-07, -10.81), (0.03368, -1.0, 1.0), (0.757, -1.0, 1.0), (-0.6897, -1.0, 1.0), (1.119, -1.0, 1.0), (-0.328, -1.0, 1.0), (0.3954, -1.0, 1.0), (-1.051, -1.0, 1.0), (0.03368, 1.0, 1.0), (0.757, 1.0, 1.0), (-0.6897, 1.0, 1.0), (1.119, 1.0, 1.0), (-0.328, 1.0, 1.0), (0.3954, 1.0, 1.0), (-1.051, 1.0, 1.0)], [], [(15, 5, 265), (24, 203, 204), (161, 151, 153), (0, 275, 13), (62, 79, 92), (31, 28, 29), (64, 73, 112), (49, 254, 82), (63, 245, 77), (38, 207, 58), (49, 252, 253), (85, 100, 16), (200, 201, 202), (86, 99, 20), (84, 101, 21), (94, 110, 17), (93, 109, 19), (113, 10, 12), (60, 32, 102), (150, 147, 148), (105, 13, 9), (104, 9, 11), (102, 11, 8), (111, 8, 14), (112, 14, 10), (108, 92, 15), (155, 158, 159), (90, 122, 106), (103, 90, 56), (99, 89, 57), (103, 115, 182), (47, 247, 78), (61, 250, 251), (40, 69, 111), (71, 259, 46), (58, 37, 104), (55, 23, 105), (87, 103, 2), (102, 172, 190), (98, 114, 6), (100, 88, 59), (89, 124, 105), (101, 83, 39), (100, 129, 189), (110, 95, 66), (88, 118, 104), (109, 96, 65), (113, 108, 63), (103, 121, 115), (114, 107, 61), (99, 123, 119), (101, 127, 191), (91, 131, 132), (111, 174, 192), (92, 133, 134), (110, 137, 193), (104, 165, 183), (109, 136, 135), (112, 176, 194), (99, 119, 184), (110, 138, 137), (109, 135, 195), (106, 167, 185), (95, 139, 111), (113, 196, 178), (105, 168, 186), (96, 141, 112), (92, 134, 179), (83, 125, 102), (97, 143, 113), (114, 198, 180), (101, 128, 127), (98, 145, 114), (91, 132, 181), (100, 117, 129), (195, 203, 177), (182, 162, 164), (199, 187, 198), (183, 153, 189), (176, 24, 194), (164, 156, 167), (185, 163, 182), (165, 130, 171), (174, 140, 175), (121, 182, 115), (172, 126, 173), (117, 189, 129), (167, 116, 164), (168, 120, 166), (128, 191, 127), (176, 142, 177), (144, 196, 143), (179, 133, 178), (146, 198, 145), (181, 131, 180), (193, 28, 175), (123, 184, 119), (138, 193, 137), (136, 195, 135), (157, 162, 163), (169, 170, 187), (186, 159, 184), (165, 161, 183), (196, 201, 178), (190, 148, 191), (184, 158, 166), (179, 200, 197), (192, 29, 193), (167, 157, 185), (198, 170, 180), (194, 204, 195), (180, 152, 181), (168, 155, 186), (181, 169, 199), (178, 188, 179), (177, 205, 176), (197, 202, 196), (189, 151, 171), (175, 30, 174), (172, 150, 190), (173, 149, 172), (191, 147, 173), (166, 154, 168), (174, 31, 192), (171, 160, 165), (37, 209, 51), (48, 243, 76), (36, 211, 57), (75, 260, 48), (57, 212, 35), (82, 261, 62), (27, 214, 56), (61, 252, 81), (26, 214, 215), (50, 250, 80), (27, 219, 213), (25, 217, 55), (79, 261, 248), (26, 255, 54), (23, 219, 53), (54, 216, 25), (59, 220, 34), (55, 218, 23), (33, 223, 60), (35, 256, 52), (32, 225, 43), (51, 210, 36), (22, 221, 59), (58, 208, 37), (39, 227, 67), (52, 206, 38), (68, 230, 40), (43, 226, 22), (69, 232, 41), (60, 224, 32), (70, 228, 39), (44, 222, 33), (66, 234, 71), (34, 257, 44), (72, 237, 64), (41, 233, 70), (73, 239, 45), (40, 231, 69), (74, 235, 66), (42, 229, 68), (75, 242, 241), (67, 258, 42), (76, 244, 63), (45, 240, 74), (77, 246, 47), (64, 238, 73), (78, 242, 65), (46, 236, 72), (50, 248, 249), (2, 268, 3), (18, 264, 268), (20, 266, 264), (16, 262, 266), (21, 267, 262), (17, 263, 267), (19, 265, 263), (12, 7, 6), (10, 272, 12), (14, 270, 10), (8, 274, 14), (11, 269, 8), (9, 273, 11), (13, 271, 9), (15, 4, 5), (24, 205, 203), (161, 160, 151), (0, 1, 275), (97, 49, 82), (97, 82, 62), (79, 50, 92), (97, 62, 92), (31, 30, 28), (93, 46, 72), (93, 72, 64), (73, 45, 112), (93, 64, 112), (49, 253, 254), (63, 244, 245), (38, 206, 207), (49, 81, 252), (100, 44, 16), (16, 20, 85), (20, 52, 85), (200, 188, 201), (99, 52, 20), (20, 18, 86), (18, 54, 86), (101, 42, 21), (21, 16, 84), (16, 44, 84), (110, 46, 17), (17, 21, 94), (21, 42, 94), (109, 48, 19), (19, 17, 93), (17, 46, 93), (12, 49, 97), (113, 47, 10), (12, 97, 113), (84, 44, 33), (84, 33, 60), (32, 43, 102), (84, 60, 102), (150, 149, 147), (9, 51, 89), (105, 53, 13), (9, 89, 105), (11, 43, 88), (104, 51, 9), (11, 88, 104), (8, 41, 83), (102, 43, 11), (8, 83, 102), (14, 45, 95), (111, 41, 8), (14, 95, 111), (10, 47, 96), (112, 45, 14), (10, 96, 112), (15, 19, 108), (19, 48, 108), (92, 50, 15), (155, 154, 158), (90, 116, 122), (26, 54, 103), (90, 53, 27), (56, 26, 103), (90, 27, 56), (35, 52, 99), (89, 51, 36), (57, 35, 99), (89, 36, 57), (116, 90, 164), (90, 103, 182), (164, 90, 182), (47, 246, 247), (61, 80, 250), (94, 42, 68), (94, 68, 40), (69, 41, 111), (111, 94, 40), (71, 234, 259), (85, 52, 38), (85, 38, 58), (37, 51, 104), (104, 85, 58), (86, 54, 25), (86, 25, 55), (23, 53, 105), (105, 86, 55), (13, 53, 90), (13, 90, 106), (3, 1, 106), (1, 0, 106), (0, 13, 106), (106, 87, 3), (2, 3, 87), (54, 18, 103), (18, 2, 103), (128, 84, 190), (84, 102, 190), (102, 125, 172), (4, 15, 107), (15, 50, 107), (7, 5, 91), (5, 4, 91), (49, 12, 114), (12, 6, 114), (6, 7, 98), (98, 7, 91), (4, 107, 91), (34, 44, 100), (88, 43, 22), (59, 34, 100), (88, 22, 59), (89, 120, 124), (67, 42, 101), (83, 41, 70), (39, 67, 101), (83, 70, 39), (130, 88, 171), (88, 100, 189), (171, 88, 189), (71, 46, 110), (95, 45, 74), (66, 71, 110), (95, 74, 66), (88, 130, 118), (75, 48, 109), (96, 47, 78), (65, 75, 109), (96, 78, 65), (77, 47, 113), (108, 48, 76), (63, 77, 113), (108, 76, 63), (103, 87, 121), (81, 49, 114), (107, 50, 80), (61, 81, 114), (107, 80, 61), (99, 86, 123), (126, 83, 173), (83, 101, 191), (173, 83, 191), (91, 107, 131), (138, 94, 192), (94, 111, 192), (111, 139, 174), (92, 108, 133), (140, 95, 175), (95, 110, 193), (175, 95, 193), (117, 85, 183), (85, 104, 183), (104, 118, 165), (109, 93, 136), (136, 93, 194), (93, 112, 194), (112, 141, 176), (120, 89, 166), (89, 99, 184), (166, 89, 184), (110, 94, 138), (142, 96, 177), (96, 109, 195), (177, 96, 195), (121, 87, 185), (87, 106, 185), (106, 122, 167), (95, 140, 139), (133, 108, 178), (108, 113, 178), (113, 143, 196), (123, 86, 186), (86, 105, 186), (105, 124, 168), (96, 142, 141), (144, 97, 197), (97, 92, 179), (197, 97, 179), (83, 126, 125), (97, 144, 143), (131, 107, 180), (107, 114, 180), (114, 145, 198), (101, 84, 128), (98, 146, 145), (146, 98, 199), (98, 91, 181), (199, 98, 181), (100, 85, 117), (195, 204, 203), (182, 163, 162), (199, 169, 187), (183, 161, 153), (176, 205, 24), (164, 162, 156), (185, 157, 163), (165, 118, 130), (174, 139, 140), (121, 185, 182), (172, 125, 126), (117, 183, 189), (167, 122, 116), (168, 124, 120), (128, 190, 191), (176, 141, 142), (144, 197, 196), (179, 134, 133), (146, 199, 198), (181, 132, 131), (193, 29, 28), (123, 186, 184), (138, 192, 193), (136, 194, 195), (157, 156, 162), (169, 152, 170), (186, 155, 159), (165, 160, 161), (196, 202, 201), (190, 150, 148), (184, 159, 158), (179, 188, 200), (192, 31, 29), (167, 156, 157), (198, 187, 170), (194, 24, 204), (180, 170, 152), (168, 154, 155), (181, 152, 169), (178, 201, 188), (177, 203, 205), (197, 200, 202), (189, 153, 151), (175, 28, 30), (172, 149, 150), (173, 147, 149), (191, 148, 147), (166, 158, 154), (174, 30, 31), (171, 151, 160), (37, 208, 209), (48, 260, 243), (36, 210, 211), (75, 241, 260), (57, 211, 212), (82, 254, 261), (27, 213, 214), (61, 251, 252), (26, 56, 214), (50, 249, 250), (27, 53, 219), (25, 216, 217), (79, 62, 261), (26, 215, 255), (23, 218, 219), (54, 255, 216), (59, 221, 220), (55, 217, 218), (33, 222, 223), (35, 212, 256), (32, 224, 225), (51, 209, 210), (22, 226, 221), (58, 207, 208), (39, 228, 227), (52, 256, 206), (68, 229, 230), (43, 225, 226), (69, 231, 232), (60, 223, 224), (70, 233, 228), (44, 257, 222), (66, 235, 234), (34, 220, 257), (72, 236, 237), (41, 232, 233), (73, 238, 239), (40, 230, 231), (74, 240, 235), (42, 258, 229), (75, 65, 242), (67, 227, 258), (76, 243, 244), (45, 239, 240), (77, 245, 246), (64, 237, 238), (78, 247, 242), (46, 259, 236), (50, 79, 248), (2, 18, 268), (18, 20, 264), (20, 16, 266), (16, 21, 262), (21, 17, 267), (17, 19, 263), (19, 15, 265), (12, 272, 7), (10, 270, 272), (14, 274, 270), (8, 269, 274), (11, 273, 269), (9, 271, 273), (13, 275, 271)])
_uv = me_cube.uv_layers.new(name='UVMap')
_uv.uv.foreach_set('vector', [3.48, -0.02201, 4.596, 0.1257, 3.484, 0.1365, 0.02137, 0.184, 0.4894, 0.3993, 0.4923, 0.1849, 0.02137, 0.184, 0.4894, 0.3993, 0.4923, 0.1849, -3.23, 0.06349, -2.344, 0.1908, -2.344, 0.05352, 3.405, 0.544, 3.455, 0.6475, 3.307, 0.8178, 0.02137, 0.184, 0.4894, 0.3993, 0.4923, 0.1849, 1.673, 0.5371, 1.624, 0.4269, 1.772, 0.327, 0.9477, 1.0, 0.8066, -1.192e-07, 0.8066, 1.0, 0.5, 1.0, 0.8617, -1.192e-07, 0.8617, 1.0, 0.1622, 1.0, 0.5, -1.192e-07, 0.5, 1.0, 0.9477, 1.0, 0.8066, -1.192e-07, 0.9477, 0.0, -1.29, 0.837, -0.7804, 0.8349, -0.5282, 0.6192, 0.4894, 0.3993, 0.02137, 0.184, 0.01851, 0.3984, -2.309, 0.8413, -1.8, 0.8392, -1.549, 0.6236, -0.2705, 0.8328, 0.2398, 0.8306, 0.4934, 0.6149, 0.7503, 0.8285, 1.261, 0.8264, 1.516, 0.6105, 1.772, 0.8242, 2.283, 0.8221, 2.54, 0.6061, 2.792, 0.331, 2.536, 0.1199, 3.556, 0.1238, -0.3584, 0.5289, -0.4055, 0.4138, -0.2656, 0.319, 0.02137, 0.184, 0.4894, 0.3993, 0.4923, 0.1849, -2.299, 0.3111, -2.548, 0.1005, -1.533, 0.1044, -1.283, 0.315, -1.533, 0.1044, -0.5173, 0.1083, -0.2656, 0.319, -0.5173, 0.1083, 0.4996, 0.1121, 0.7527, 0.323, 0.4996, 0.1121, 1.517, 0.116, 1.772, 0.327, 1.517, 0.116, 2.536, 0.1199, 2.795, 0.82, 3.307, 0.8178, 3.565, 0.6017, 0.02137, 0.184, 0.4894, 0.3993, 0.4923, 0.1849, -0.2381, 0.03433, -0.3495, 0.535, -0.3496, 0.03433, -2.818, 0.8434, -2.807, 0.3091, -2.722, 0.5195, -1.8, 0.8392, -1.791, 0.3131, -1.719, 0.5235, 0.1759, 0.03433, 0.176, 0.535, 0.3302, 0.535, 0.9839, 1.0, 0.8617, -1.192e-07, 0.8617, 1.0, 0.5, 1.0, 0.1934, -1.192e-07, 0.5, 0.0, 0.665, 0.533, 0.6135, 0.4201, 0.7527, 0.323, 0.1727, 1.0, 0.02512, -1.192e-07, 0.02512, 1.0, -1.363, 0.5249, -1.418, 0.4114, -1.283, 0.315, -2.394, 0.5208, -2.441, 0.4078, -2.299, 0.3111, -3.327, 0.8455, -2.818, 0.8434, -3.587, 0.6323, -0.2656, 0.319, -0.2602, 0.4272, -0.2627, 0.6368, 4.325, 0.337, 3.814, 0.335, 4.577, 0.1276, -0.7804, 0.8349, -0.7743, 0.317, -0.6871, 0.5276, -0.01507, 0.03433, -0.1265, 0.535, -0.1266, 0.03433, 0.2398, 0.8306, 0.2434, 0.321, 0.328, 0.5317, 0.1759, 0.03433, 0.176, 0.535, 0.3302, 0.535, 1.261, 0.8264, 1.262, 0.325, 1.361, 0.5358, 0.2079, 0.03433, 0.09651, 0.535, 0.09643, 0.03433, 2.283, 0.8221, 2.282, 0.329, 2.38, 0.5399, 2.792, 0.331, 2.795, 0.82, 2.696, 0.5412, -0.2381, 0.03433, -0.3495, 0.535, -0.238, 0.535, 3.814, 0.335, 3.819, 0.8157, 3.715, 0.5453, -1.8, 0.8392, -2.293, 0.7334, -1.786, 0.7355, 0.1759, 0.03433, 0.176, 0.535, 0.3302, 0.535, 4.331, 0.8135, 3.807, 0.814, 4.316, 0.8119, 0.7925, 0.03433, 0.6385, 0.535, 0.3302, 0.535, 1.1, 0.03433, 0.9885, 0.535, 1.1, 0.535, 0.1759, 0.03433, 0.176, 0.535, 0.3302, 0.535, -1.283, 0.315, -1.274, 0.4232, -1.277, 0.6327, 2.283, 0.8221, 1.769, 0.8225, 2.278, 0.8204, 0.7925, 0.03433, 0.6385, 0.535, 0.3302, 0.535, 0.1759, 0.03433, 0.176, 0.535, 0.3302, 0.535, 0.654, 0.03433, 0.5425, 0.535, 0.654, 0.535, 0.1759, 0.03433, 0.176, 0.535, 0.3302, 0.535, -3.314, 0.3071, -3.297, 0.4152, -3.303, 0.6245, 0.654, 0.03433, 0.5425, 0.535, 0.5425, 0.03433, 0.7925, 0.03433, 0.6385, 0.535, 0.3302, 0.535, -2.299, 0.3111, -2.286, 0.4192, -2.291, 0.6286, 0.877, 0.03433, 0.7655, 0.535, 0.7655, 0.03433, 3.307, 0.8178, 3.297, 0.7564, 3.296, 0.6513, 0.4309, 0.03433, 0.3195, 0.535, 0.3194, 0.03433, 1.1, 0.03433, 0.9885, 0.535, 0.9885, 0.03433, 0.7925, 0.03433, 0.6385, 0.535, 0.3302, 0.535, 0.2398, 0.8306, -0.2639, 0.7418, 0.244, 0.7439, 1.323, 0.03433, 1.212, 0.535, 1.211, 0.03433, 4.331, 0.8135, 4.316, 0.8119, 4.315, 0.6554, 0.2079, 0.03433, 0.09651, 0.535, 0.208, 0.535, 0.3302, 0.535, 0.6385, 0.1807, 0.6385, 0.535, 0.3302, 0.535, 0.6385, 0.1807, 0.6385, 0.535, 4.312, 0.4453, 3.812, 0.4411, 3.803, 0.4433, 0.09651, 0.535, 0.208, 0.1807, 0.208, 0.535, 0.6385, 0.535, 0.3302, 0.1807, 0.3302, 0.535, -0.238, 0.535, -0.3495, 0.1807, -0.3495, 0.535, -0.3495, 0.535, -0.238, 0.1807, -0.238, 0.535, -1.274, 0.4232, -0.7655, 0.3206, -0.767, 0.4252, 0.754, 0.4312, 1.262, 0.3286, 1.262, 0.4333, -3.306, 0.7293, -2.797, 0.6265, -2.8, 0.7314, -0.2602, 0.4272, 0.2477, 0.3246, 0.2468, 0.4292, -1.279, 0.7376, -0.77, 0.6348, -0.7715, 0.7397, -3.297, 0.4152, -2.789, 0.3127, -2.792, 0.4172, -2.286, 0.4192, -1.778, 0.3167, -1.78, 0.4212, -0.2639, 0.7418, 0.245, 0.6389, 0.244, 0.7439, 1.769, 0.4353, 2.277, 0.3325, 2.277, 0.4373, 3.293, 0.3365, 2.786, 0.4393, 2.785, 0.3345, 3.296, 0.6513, 2.787, 0.8183, 2.787, 0.6492, 4.31, 0.3405, 3.803, 0.4433, 3.802, 0.3385, 4.315, 0.6554, 3.807, 0.814, 3.805, 0.6533, 0.3302, 0.535, 0.6385, 0.1807, 0.6385, 0.535, -2.293, 0.7334, -1.784, 0.6306, -1.786, 0.7355, 0.7522, 0.746, 1.261, 0.643, 1.261, 0.7481, 1.769, 0.8225, 2.278, 0.6471, 2.278, 0.8204, 0.02137, 0.184, 0.4894, 0.3993, 0.4923, 0.1849, 0.4894, 0.3993, 0.02137, 0.184, 0.01851, 0.3984, -0.1265, 0.535, -0.015, 0.1807, -0.015, 0.535, 0.6385, 0.535, 0.3302, 0.1807, 0.3302, 0.535, 0.6385, 0.535, 0.3302, 0.1807, 0.3302, 0.535, 0.3195, 0.535, 0.431, 0.1807, 0.431, 0.535, 0.3302, 0.535, 0.6385, 0.1807, 0.6385, 0.535, 0.3302, 0.535, 0.6385, 0.1807, 0.6385, 0.535, 0.5425, 0.535, 0.654, 0.1807, 0.654, 0.535, 0.6385, 0.535, 0.3302, 0.1807, 0.3302, 0.535, 0.6385, 0.535, 0.3302, 0.1807, 0.3302, 0.535, 0.7655, 0.535, 0.877, 0.1807, 0.877, 0.535, 1.212, 0.535, 1.323, 0.1807, 1.323, 0.535, 0.6385, 0.535, 0.3302, 0.1807, 0.3302, 0.535, 0.3302, 0.535, 0.6385, 0.1807, 0.6385, 0.535, 0.9885, 0.535, 1.1, 0.1807, 1.1, 0.535, 2.277, 0.4373, 1.771, 0.433, 1.769, 0.4353, 1.1, 0.535, 0.9885, 0.1807, 0.9885, 0.535, 0.3302, 0.535, 0.6385, 0.1807, 0.6385, 0.535, 0.654, 0.535, 0.5425, 0.1807, 0.5425, 0.535, 0.6385, 0.535, 0.3302, 0.1807, 0.3302, 0.535, 0.2468, 0.4292, -0.2646, 0.425, -0.2602, 0.4272, 0.3302, 0.535, 0.6385, 0.1807, 0.6385, 0.535, -1.78, 0.4212, -2.297, 0.4169, -2.286, 0.4192, 0.6385, 0.535, 0.3302, 0.1807, 0.3302, 0.535, 0.208, 0.535, 0.09651, 0.1807, 0.09651, 0.535, 0.8378, 1.0, 0.9961, -1.192e-07, 0.9961, 1.0, 0.01611, 1.0, 0.1383, -1.192e-07, 0.1383, 1.0, 0.8378, 1.0, 0.5, -1.192e-07, 0.5, 1.0, 0.1383, 1.0, 0.01611, -1.192e-07, 0.01611, 1.0, 0.5, 1.0, 0.1622, -1.192e-07, 0.1622, 1.0, 0.8066, 1.0, 0.5, 0.0, 0.5, 1.0, 0.8364, 1.0, 0.5, -1.192e-07, 0.5, 1.0, 0.5, 1.0, 0.8066, -1.192e-07, 0.8066, 1.0, 0.1636, 1.0, 0.5, -1.192e-07, 0.1636, -1.192e-07, 0.05228, 1.0, 0.1934, -1.192e-07, 0.1934, 1.0, 0.8364, 1.0, 0.9803, -1.192e-07, 0.8364, -1.192e-07, 0.1636, 1.0, 0.5, -1.192e-07, 0.5, 1.0, 0.1934, 1.0, 0.5, 0.0, 0.1934, -1.192e-07, 0.1636, 1.0, 0.01974, -1.192e-07, 0.01974, 1.0, 0.8364, 1.0, 0.9803, -1.192e-07, 0.9803, 1.0, 0.01974, 1.0, 0.1636, -1.192e-07, 0.1636, 1.0, 0.5, 1.0, 0.1577, -1.192e-07, 0.1577, 1.0, 0.5, 1.0, 0.8364, -1.192e-07, 0.8364, 1.0, 0.1577, 1.0, 0.5, -1.192e-07, 0.5, 1.0, 0.1622, 1.0, 0.003912, -1.192e-07, 0.003912, 1.0, 0.8423, 1.0, 0.9858, -1.192e-07, 0.9858, 1.0, 0.9961, 1.0, 0.8378, -1.192e-07, 0.8378, 1.0, 0.8423, 1.0, 0.5, -1.192e-07, 0.5, 1.0, 0.5, 1.0, 0.8378, -1.192e-07, 0.8378, 1.0, 0.5, 1.0, 0.1643, -1.192e-07, 0.1643, 1.0, 0.003912, 1.0, 0.1622, -1.192e-07, 0.1622, 1.0, 0.1643, 1.0, 0.5, -1.192e-07, 0.5, 1.0, 0.9858, 1.0, 0.8423, -1.192e-07, 0.8423, 1.0, 0.8357, 1.0, 0.9867, -1.192e-07, 0.9867, 1.0, 0.5, 1.0, 0.8423, -1.192e-07, 0.8423, 1.0, 0.8357, 1.0, 0.5, -1.192e-07, 0.5, 1.0, 0.01421, 1.0, 0.1577, -1.192e-07, 0.1577, 1.0, 0.5, 1.0, 0.1727, -1.192e-07, 0.1727, 1.0, 0.1577, 1.0, 0.01421, -1.192e-07, 0.01421, 1.0, 0.1727, 1.0, 0.5, -1.192e-07, 0.5, 1.0, 0.9867, 1.0, 0.8357, -1.192e-07, 0.8357, 1.0, 0.8273, 1.0, 0.9749, -1.192e-07, 0.9749, 1.0, 0.5, 1.0, 0.8357, -1.192e-07, 0.8357, 1.0, 0.8273, 1.0, 0.5, -1.192e-07, 0.5, 1.0, 0.01328, 1.0, 0.1643, -1.192e-07, 0.1643, 1.0, 0.1383, 1.0, 0.5, 0.0, 0.1383, -1.192e-07, 0.1643, 1.0, 0.01328, -1.192e-07, 0.01328, 1.0, 0.1383, 1.0, 0.5, 0.0, 0.5, 1.0, 0.9749, 1.0, 0.8273, -1.192e-07, 0.8273, 1.0, 0.8617, 1.0, 0.9839, -1.192e-07, 0.9839, 1.0, 0.5, 1.0, 0.8273, -1.192e-07, 0.8273, 1.0, 0.8617, 1.0, 0.5, 0.0, 0.5, 1.0, 0.02512, 1.0, 0.1727, -1.192e-07, 0.1727, 1.0, 0.05228, 1.0, 0.1934, -1.192e-07, 0.05228, 0.0, -3.645, 0.05891, -2.693, 0.1965, -3.646, 0.2057, -2.692, 0.04809, -1.719, 0.187, -2.693, 0.1965, -1.719, 0.03703, -0.7238, 0.1773, -1.719, 0.187, -0.7243, 0.02574, 0.2933, 0.1675, -0.7238, 0.1773, 0.2921, 0.01419, 1.333, 0.1574, 0.2933, 0.1675, 1.331, 0.002392, 2.396, 0.147, 1.333, 0.1574, 2.394, -0.009674, 3.484, 0.1365, 2.396, 0.147, 3.36, -0.01067, 4.385, 0.1253, 4.381, -0.02216, 2.36, 0.0005838, 3.363, 0.1352, 3.36, -0.01067, 1.381, 0.01161, 2.362, 0.145, 2.36, 0.0005838, 0.4211, 0.0224, 1.382, 0.1545, 1.381, 0.01161, -0.5192, 0.03298, 0.4222, 0.1639, 0.4211, 0.0224, -1.441, 0.04335, -0.5186, 0.173, -0.5192, 0.03298, -2.344, 0.05352, -1.441, 0.182, -1.441, 0.04335, 3.48, -0.02201, 4.592, -0.03464, 4.596, 0.1257, 0.02137, 0.184, 0.01851, 0.3984, 0.4894, 0.3993, 0.02137, 0.184, 0.01851, 0.3984, 0.4894, 0.3993, -3.23, 0.06349, -3.231, 0.1994, -2.344, 0.1908, 3.303, 0.333, 3.559, 0.3941, 3.453, 0.4411, 3.303, 0.333, 3.453, 0.4411, 3.405, 0.544, 3.455, 0.6475, 3.562, 0.8781, 3.307, 0.8178, 3.303, 0.333, 3.405, 0.544, 3.307, 0.8178, 0.02137, 0.184, 0.01851, 0.3984, 0.4894, 0.3993, 1.772, 0.8242, 1.517, 0.8773, 1.624, 0.647, 1.772, 0.8242, 1.624, 0.647, 1.673, 0.5371, 1.624, 0.4269, 1.517, 0.377, 1.772, 0.327, 1.772, 0.8242, 1.673, 0.5371, 1.772, 0.327, 0.9477, 1.0, 0.9477, 0.0, 0.8066, -1.192e-07, 0.5, 1.0, 0.5, 0.0, 0.8617, -1.192e-07, 0.1622, 1.0, 0.1622, -1.192e-07, 0.5, -1.192e-07, 0.9477, 1.0, 0.8066, 1.0, 0.8066, -1.192e-07, -0.7804, 0.8349, -0.5249, 0.882, -0.5282, 0.6192, -0.5282, 0.6192, -1.549, 0.6236, -1.29, 0.837, -1.549, 0.6236, -1.544, 0.8827, -1.29, 0.837, 0.4894, 0.3993, 0.4923, 0.1849, 0.02137, 0.184, -1.8, 0.8392, -1.544, 0.8827, -1.549, 0.6236, -1.549, 0.6236, -2.569, 0.628, -2.309, 0.8413, -2.569, 0.628, -2.562, 0.8924, -2.309, 0.8413, 0.2398, 0.8306, 0.4953, 0.8775, 0.4934, 0.6149, 0.4934, 0.6149, -0.5282, 0.6192, -0.2705, 0.8328, -0.5282, 0.6192, -0.5249, 0.882, -0.2705, 0.8328, 1.261, 0.8264, 1.517, 0.8773, 1.516, 0.6105, 1.516, 0.6105, 0.4934, 0.6149, 0.7503, 0.8285, 0.4934, 0.6149, 0.4953, 0.8775, 0.7503, 0.8285, 2.283, 0.8221, 2.539, 0.87, 2.54, 0.6061, 2.54, 0.6061, 1.516, 0.6105, 1.772, 0.8242, 1.516, 0.6105, 1.517, 0.8773, 1.772, 0.8242, 3.556, 0.1238, 3.559, 0.3941, 3.303, 0.333, 2.792, 0.331, 2.537, 0.3779, 2.536, 0.1199, 3.556, 0.1238, 3.303, 0.333, 2.792, 0.331, -0.2705, 0.8328, -0.5249, 0.882, -0.4083, 0.6438, -0.2705, 0.8328, -0.4083, 0.6438, -0.3584, 0.5289, -0.4055, 0.4138, -0.5206, 0.3653, -0.2656, 0.319, -0.2705, 0.8328, -0.3584, 0.5289, -0.2656, 0.319, 0.02137, 0.184, 0.01851, 0.3984, 0.4894, 0.3993, -1.533, 0.1044, -1.538, 0.3578, -1.791, 0.3131, -2.299, 0.3111, -2.554, 0.3591, -2.548, 0.1005, -1.533, 0.1044, -1.791, 0.3131, -2.299, 0.3111, -0.5173, 0.1083, -0.5206, 0.3653, -0.7743, 0.317, -1.283, 0.315, -1.538, 0.3578, -1.533, 0.1044, -0.5173, 0.1083, -0.7743, 0.317, -1.283, 0.315, 0.4996, 0.1121, 0.4977, 0.369, 0.2434, 0.321, -0.2656, 0.319, -0.5206, 0.3653, -0.5173, 0.1083, 0.4996, 0.1121, 0.2434, 0.321, -0.2656, 0.319, 1.517, 0.116, 1.517, 0.377, 1.262, 0.325, 0.7527, 0.323, 0.4977, 0.369, 0.4996, 0.1121, 1.517, 0.116, 1.262, 0.325, 0.7527, 0.323, 2.536, 0.1199, 2.537, 0.3779, 2.282, 0.329, 1.772, 0.327, 1.517, 0.377, 1.517, 0.116, 2.536, 0.1199, 2.282, 0.329, 1.772, 0.327, 3.565, 0.6017, 2.54, 0.6061, 2.795, 0.82, 2.54, 0.6061, 2.539, 0.87, 2.795, 0.82, 3.307, 0.8178, 3.562, 0.8781, 3.565, 0.6017, 0.02137, 0.184, 0.01851, 0.3984, 0.4894, 0.3993, -0.2381, 0.03433, -0.238, 0.535, -0.3495, 0.535, -2.676, 0.6326, -2.562, 0.8924, -2.818, 0.8434, -2.807, 0.3091, -2.554, 0.3591, -2.67, 0.4069, -0.2183, 0.4787, -0.2075, 0.3133, -0.2381, 0.1704, -2.807, 0.3091, -2.67, 0.4069, -2.722, 0.5195, -1.665, 0.6372, -1.544, 0.8827, -1.8, 0.8392, -1.791, 0.3131, -1.538, 0.3578, -1.66, 0.4104, 0.001621, 0.4787, 0.01408, 0.3126, -0.01507, 0.1704, -1.791, 0.3131, -1.66, 0.4104, -1.719, 0.5235, 0.7926, 0.535, 0.7925, 0.03433, 0.6385, 0.535, 0.7925, 0.03433, 0.1759, 0.03433, 0.3302, 0.535, 0.6385, 0.535, 0.7925, 0.03433, 0.3302, 0.535, 0.9839, 1.0, 0.9839, -1.192e-07, 0.8617, -1.192e-07, 0.5, 1.0, 0.1934, 1.0, 0.1934, -1.192e-07, 0.7503, 0.8285, 0.4953, 0.8775, 0.612, 0.6457, 0.7503, 0.8285, 0.612, 0.6457, 0.665, 0.533, 0.6135, 0.4201, 0.4977, 0.369, 0.7527, 0.323, 0.7527, 0.323, 0.7503, 0.8285, 0.665, 0.533, 0.1727, 1.0, 0.1727, -1.192e-07, 0.02512, -1.192e-07, -1.29, 0.837, -1.544, 0.8827, -1.422, 0.6382, -1.29, 0.837, -1.422, 0.6382, -1.363, 0.5249, -1.418, 0.4114, -1.538, 0.3578, -1.283, 0.315, -1.283, 0.315, -1.29, 0.837, -1.363, 0.5249, -2.309, 0.8413, -2.562, 0.8924, -2.446, 0.6335, -2.309, 0.8413, -2.446, 0.6335, -2.394, 0.5208, -2.441, 0.4078, -2.554, 0.3591, -2.299, 0.3111, -2.299, 0.3111, -2.309, 0.8413, -2.394, 0.5208, -2.548, 0.1005, -2.554, 0.3591, -2.807, 0.3091, -2.548, 0.1005, -2.807, 0.3091, -3.314, 0.3071, -3.535, 0.6301, -3.51, 0.1082, -3.314, 0.3071, 1.101, 1.267, 1.101, 0.03433, 0.7925, 0.03433, -3.562, 0.09669, -2.548, 0.1005, -3.314, 0.3071, -3.314, 0.3071, -3.327, 0.8455, -3.535, 0.6301, -3.587, 0.6323, -3.535, 0.6301, -3.327, 0.8455, -2.562, 0.8924, -2.569, 0.628, -2.818, 0.8434, -2.569, 0.628, -3.587, 0.6323, -2.818, 0.8434, 0.176, 0.535, 0.1759, 0.03433, 0.3302, 0.535, -0.2705, 0.8328, -0.2656, 0.319, -0.2627, 0.6368, -0.2656, 0.319, -0.259, 0.3226, -0.2602, 0.4272, 4.59, 0.5973, 3.565, 0.6017, 3.819, 0.8157, 3.565, 0.6017, 3.562, 0.8781, 3.819, 0.8157, 4.538, 0.1388, 4.551, 0.9737, 4.331, 0.8135, -0.1324, 1.267, -0.1324, 0.03433, 0.1759, 0.03433, 3.559, 0.3941, 3.556, 0.1238, 3.814, 0.335, 3.556, 0.1238, 4.577, 0.1276, 3.814, 0.335, 4.577, 0.1276, 4.538, 0.1388, 4.325, 0.337, 4.325, 0.337, 4.538, 0.1388, 4.331, 0.8135, 4.59, 0.5973, 3.819, 0.8157, 4.331, 0.8135, -0.6401, 0.6429, -0.5249, 0.882, -0.7804, 0.8349, -0.7743, 0.317, -0.5206, 0.3653, -0.637, 0.4129, -0.6871, 0.5276, -0.6401, 0.6429, -0.7804, 0.8349, -0.7743, 0.317, -0.637, 0.4129, -0.6871, 0.5276, -0.01507, 0.03433, -0.015, 0.535, -0.1265, 0.535, 0.3794, 0.6448, 0.4953, 0.8775, 0.2398, 0.8306, 0.2434, 0.321, 0.4977, 0.369, 0.3812, 0.4192, 0.328, 0.5317, 0.3794, 0.6448, 0.2398, 0.8306, 0.2434, 0.321, 0.3812, 0.4192, 0.328, 0.5317, 0.7926, 0.535, 0.7925, 0.03433, 0.6385, 0.535, 0.7925, 0.03433, 0.1759, 0.03433, 0.3302, 0.535, 0.6385, 0.535, 0.7925, 0.03433, 0.3302, 0.535, 1.409, 0.6461, 1.517, 0.8773, 1.261, 0.8264, 1.262, 0.325, 1.517, 0.377, 1.41, 0.4261, 1.361, 0.5358, 1.409, 0.6461, 1.261, 0.8264, 1.262, 0.325, 1.41, 0.4261, 1.361, 0.5358, 0.2079, 0.03433, 0.208, 0.535, 0.09651, 0.535, 2.421, 0.6618, 2.539, 0.87, 2.283, 0.8221, 2.282, 0.329, 2.537, 0.3779, 2.42, 0.4185, 2.38, 0.5399, 2.421, 0.6618, 2.283, 0.8221, 2.282, 0.329, 2.42, 0.4185, 2.38, 0.5399, 2.655, 0.4194, 2.537, 0.3779, 2.792, 0.331, 2.795, 0.82, 2.539, 0.87, 2.657, 0.6628, 2.696, 0.5412, 2.655, 0.4194, 2.792, 0.331, 2.795, 0.82, 2.657, 0.6628, 2.696, 0.5412, -0.2381, 0.03433, -0.3496, 0.03433, -0.3495, 0.535, 3.665, 0.442, 3.559, 0.3941, 3.814, 0.335, 3.819, 0.8157, 3.562, 0.8781, 3.668, 0.6483, 3.715, 0.5453, 3.665, 0.442, 3.814, 0.335, 3.819, 0.8157, 3.668, 0.6483, 3.715, 0.5453, -1.8, 0.8392, -2.309, 0.8413, -2.293, 0.7334, 0.2477, 0.3246, 0.2434, 0.321, 0.2468, 0.4292, 0.2434, 0.321, 0.2398, 0.8306, 0.245, 0.6389, 0.2468, 0.4292, 0.2434, 0.321, 0.245, 0.6389, 1.323, 0.03433, 1.211, 0.03433, 1.212, 0.535, 0.176, 0.535, 0.1759, 0.03433, 0.3302, 0.535, 0.1759, 0.03433, 0.7925, 0.03433, 0.3302, 0.535, 0.7925, 0.03433, 0.7926, 0.535, 0.6385, 0.535, 3.307, 0.8178, 2.795, 0.82, 2.787, 0.8183, 0.7926, 0.535, 0.7925, 0.03433, 0.6385, 0.535, 0.7925, 0.03433, 0.1759, 0.03433, 0.3302, 0.535, 0.6385, 0.535, 0.7925, 0.03433, 0.3302, 0.535, -1.279, 0.7376, -1.29, 0.837, -1.277, 0.6327, -1.29, 0.837, -1.283, 0.315, -1.277, 0.6327, -1.283, 0.315, -1.272, 0.3187, -1.274, 0.4232, 0.877, 0.03433, 0.7655, 0.03433, 0.7655, 0.535, 0.176, 0.535, 0.1759, 0.03433, 0.3302, 0.535, 0.1759, 0.03433, 0.7925, 0.03433, 0.3302, 0.535, 0.7925, 0.03433, 0.7926, 0.535, 0.6385, 0.535, 0.7926, 0.535, 0.7925, 0.03433, 0.6385, 0.535, -1.791, 0.3131, -1.8, 0.8392, -1.784, 0.6306, -1.78, 0.4212, -1.791, 0.3131, -1.784, 0.6306, 0.654, 0.03433, 0.5425, 0.03433, 0.5425, 0.535, 0.7926, 0.535, 0.7925, 0.03433, 0.6385, 0.535, 0.7925, 0.03433, 0.1759, 0.03433, 0.3302, 0.535, 0.6385, 0.535, 0.7925, 0.03433, 0.3302, 0.535, -3.306, 0.7293, -3.327, 0.8455, -3.303, 0.6245, -3.327, 0.8455, -3.314, 0.3071, -3.303, 0.6245, -3.314, 0.3071, -3.294, 0.3108, -3.297, 0.4152, 0.654, 0.03433, 0.654, 0.535, 0.5425, 0.535, 0.176, 0.535, 0.1759, 0.03433, 0.3302, 0.535, 0.1759, 0.03433, 0.7925, 0.03433, 0.3302, 0.535, 0.7925, 0.03433, 0.7926, 0.535, 0.6385, 0.535, -2.293, 0.7334, -2.309, 0.8413, -2.291, 0.6286, -2.309, 0.8413, -2.299, 0.3111, -2.291, 0.6286, -2.299, 0.3111, -2.283, 0.3147, -2.286, 0.4192, 0.877, 0.03433, 0.877, 0.535, 0.7655, 0.535, 3.293, 0.3365, 3.303, 0.333, 3.294, 0.4413, 3.303, 0.333, 3.307, 0.8178, 3.296, 0.6513, 3.294, 0.4413, 3.303, 0.333, 3.296, 0.6513, 0.4309, 0.03433, 0.431, 0.535, 0.3195, 0.535, 1.1, 0.03433, 1.1, 0.535, 0.9885, 0.535, 0.176, 0.535, 0.1759, 0.03433, 0.3302, 0.535, 3.819, 0.8157, 3.814, 0.335, 3.805, 0.6533, 0.7925, 0.03433, 0.7926, 0.535, 0.6385, 0.535, 0.4309, 0.03433, 0.3194, 0.03433, 0.3195, 0.535, 1.323, 0.03433, 1.323, 0.535, 1.212, 0.535, 4.31, 0.3405, 4.325, 0.337, 4.312, 0.4453, 4.325, 0.337, 4.331, 0.8135, 4.315, 0.6554, 4.312, 0.4453, 4.325, 0.337, 4.315, 0.6554, 0.2079, 0.03433, 0.09643, 0.03433, 0.09651, 0.535, 0.3302, 0.535, 0.3302, 0.1807, 0.6385, 0.1807, 0.3302, 0.535, 0.3302, 0.1807, 0.6385, 0.1807, 4.312, 0.4453, 4.322, 0.4431, 3.812, 0.4411, -1.277, 0.6327, -1.285, 0.6311, -0.7761, 0.6331, 0.6385, 0.535, 0.6385, 0.1807, 0.3302, 0.1807, -0.238, 0.535, -0.238, 0.1807, -0.3495, 0.1807, -3.303, 0.6245, -3.317, 0.6228, -2.81, 0.6249, -1.274, 0.4232, -1.272, 0.3187, -0.7655, 0.3206, 0.754, 0.4312, 0.7546, 0.3266, 1.262, 0.3286, -3.306, 0.7293, -3.303, 0.6245, -2.797, 0.6265, -0.2602, 0.4272, -0.259, 0.3226, 0.2477, 0.3246, -1.279, 0.7376, -1.277, 0.6327, -0.77, 0.6348, -3.297, 0.4152, -3.294, 0.3108, -2.789, 0.3127, -2.286, 0.4192, -2.283, 0.3147, -1.778, 0.3167, -0.2639, 0.7418, -0.2627, 0.6368, 0.245, 0.6389, 1.769, 0.4353, 1.769, 0.3306, 2.277, 0.3325, 3.293, 0.3365, 3.294, 0.4413, 2.786, 0.4393, 3.296, 0.6513, 3.297, 0.7564, 2.787, 0.8183, 4.31, 0.3405, 4.312, 0.4453, 3.803, 0.4433, 4.315, 0.6554, 4.316, 0.8119, 3.807, 0.814, 0.3302, 0.535, 0.3302, 0.1807, 0.6385, 0.1807, -2.293, 0.7334, -2.291, 0.6286, -1.784, 0.6306, 0.7522, 0.746, 0.7528, 0.6409, 1.261, 0.643, 1.769, 0.8225, 1.769, 0.6451, 2.278, 0.6471, 0.02137, 0.184, 0.01851, 0.3984, 0.4894, 0.3993, 0.4894, 0.3993, 0.4923, 0.1849, 0.02137, 0.184, -0.1265, 0.535, -0.1265, 0.1807, -0.015, 0.1807, 0.6385, 0.535, 0.6385, 0.1807, 0.3302, 0.1807, 0.6385, 0.535, 0.6385, 0.1807, 0.3302, 0.1807, 0.3195, 0.535, 0.3195, 0.1807, 0.431, 0.1807, 0.3302, 0.535, 0.3302, 0.1807, 0.6385, 0.1807, 0.3302, 0.535, 0.3302, 0.1807, 0.6385, 0.1807, 0.7528, 0.6409, 0.7517, 0.6393, 1.261, 0.6414, 0.6385, 0.535, 0.6385, 0.1807, 0.3302, 0.1807, 0.6385, 0.535, 0.6385, 0.1807, 0.3302, 0.1807, 0.7655, 0.535, 0.7655, 0.1807, 0.877, 0.1807, 1.212, 0.535, 1.212, 0.1807, 1.323, 0.1807, 0.6385, 0.535, 0.6385, 0.1807, 0.3302, 0.1807, 0.3302, 0.535, 0.3302, 0.1807, 0.6385, 0.1807, 2.787, 0.6492, 2.792, 0.6476, 3.303, 0.6497, 2.277, 0.4373, 2.281, 0.435, 1.771, 0.433, 1.1, 0.535, 1.1, 0.1807, 0.9885, 0.1807, 0.3302, 0.535, 0.3302, 0.1807, 0.6385, 0.1807, 0.654, 0.535, 0.654, 0.1807, 0.5425, 0.1807, 0.6385, 0.535, 0.6385, 0.1807, 0.3302, 0.1807, 0.2468, 0.4292, 0.244, 0.427, -0.2646, 0.425, 0.3302, 0.535, 0.3302, 0.1807, 0.6385, 0.1807, -1.78, 0.4212, -1.789, 0.4189, -2.297, 0.4169, 0.6385, 0.535, 0.6385, 0.1807, 0.3302, 0.1807, 0.208, 0.535, 0.208, 0.1807, 0.09651, 0.1807, 0.8378, 1.0, 0.8378, -1.192e-07, 0.9961, -1.192e-07, 0.01611, 1.0, 0.01611, -1.192e-07, 0.1383, -1.192e-07, 0.8378, 1.0, 0.8378, -1.192e-07, 0.5, -1.192e-07, 0.1383, 1.0, 0.1383, -1.192e-07, 0.01611, -1.192e-07, 0.5, 1.0, 0.5, -1.192e-07, 0.1622, -1.192e-07, 0.8066, 1.0, 0.8066, -1.192e-07, 0.5, 0.0, 0.8364, 1.0, 0.8364, -1.192e-07, 0.5, -1.192e-07, 0.5, 1.0, 0.5, 0.0, 0.8066, -1.192e-07, 0.1636, 1.0, 0.5, 1.0, 0.5, -1.192e-07, 0.05228, 1.0, 0.05228, 0.0, 0.1934, -1.192e-07, 0.8364, 1.0, 0.9803, 1.0, 0.9803, -1.192e-07, 0.1636, 1.0, 0.1636, -1.192e-07, 0.5, -1.192e-07, 0.1934, 1.0, 0.5, 1.0, 0.5, 0.0, 0.1636, 1.0, 0.1636, -1.192e-07, 0.01974, -1.192e-07, 0.8364, 1.0, 0.8364, -1.192e-07, 0.9803, -1.192e-07, 0.01974, 1.0, 0.01974, -1.192e-07, 0.1636, -1.192e-07, 0.5, 1.0, 0.5, -1.192e-07, 0.1577, -1.192e-07, 0.5, 1.0, 0.5, -1.192e-07, 0.8364, -1.192e-07, 0.1577, 1.0, 0.1577, -1.192e-07, 0.5, -1.192e-07, 0.1622, 1.0, 0.1622, -1.192e-07, 0.003912, -1.192e-07, 0.8423, 1.0, 0.8423, -1.192e-07, 0.9858, -1.192e-07, 0.9961, 1.0, 0.9961, -1.192e-07, 0.8378, -1.192e-07, 0.8423, 1.0, 0.8423, -1.192e-07, 0.5, -1.192e-07, 0.5, 1.0, 0.5, -1.192e-07, 0.8378, -1.192e-07, 0.5, 1.0, 0.5, -1.192e-07, 0.1643, -1.192e-07, 0.003912, 1.0, 0.003912, -1.192e-07, 0.1622, -1.192e-07, 0.1643, 1.0, 0.1643, -1.192e-07, 0.5, -1.192e-07, 0.9858, 1.0, 0.9858, -1.192e-07, 0.8423, -1.192e-07, 0.8357, 1.0, 0.8357, -1.192e-07, 0.9867, -1.192e-07, 0.5, 1.0, 0.5, -1.192e-07, 0.8423, -1.192e-07, 0.8357, 1.0, 0.8357, -1.192e-07, 0.5, -1.192e-07, 0.01421, 1.0, 0.01421, -1.192e-07, 0.1577, -1.192e-07, 0.5, 1.0, 0.5, -1.192e-07, 0.1727, -1.192e-07, 0.1577, 1.0, 0.1577, -1.192e-07, 0.01421, -1.192e-07, 0.1727, 1.0, 0.1727, -1.192e-07, 0.5, -1.192e-07, 0.9867, 1.0, 0.9867, -1.192e-07, 0.8357, -1.192e-07, 0.8273, 1.0, 0.8273, -1.192e-07, 0.9749, -1.192e-07, 0.5, 1.0, 0.5, -1.192e-07, 0.8357, -1.192e-07, 0.8273, 1.0, 0.8273, -1.192e-07, 0.5, -1.192e-07, 0.01328, 1.0, 0.01328, -1.192e-07, 0.1643, -1.192e-07, 0.1383, 1.0, 0.5, 1.0, 0.5, 0.0, 0.1643, 1.0, 0.1643, -1.192e-07, 0.01328, -1.192e-07, 0.1383, 1.0, 0.1383, -1.192e-07, 0.5, 0.0, 0.9749, 1.0, 0.9749, -1.192e-07, 0.8273, -1.192e-07, 0.8617, 1.0, 0.8617, -1.192e-07, 0.9839, -1.192e-07, 0.5, 1.0, 0.5, -1.192e-07, 0.8273, -1.192e-07, 0.8617, 1.0, 0.8617, -1.192e-07, 0.5, 0.0, 0.02512, 1.0, 0.02512, -1.192e-07, 0.1727, -1.192e-07, 0.05228, 1.0, 0.1934, 1.0, 0.1934, -1.192e-07, -3.645, 0.05891, -2.692, 0.04809, -2.693, 0.1965, -2.692, 0.04809, -1.719, 0.03703, -1.719, 0.187, -1.719, 0.03703, -0.7243, 0.02574, -0.7238, 0.1773, -0.7243, 0.02574, 0.2921, 0.01419, 0.2933, 0.1675, 0.2921, 0.01419, 1.331, 0.002392, 1.333, 0.1574, 1.331, 0.002392, 2.394, -0.009674, 2.396, 0.147, 2.394, -0.009674, 3.48, -0.02201, 3.484, 0.1365, 3.36, -0.01067, 3.363, 0.1352, 4.385, 0.1253, 2.36, 0.0005838, 2.362, 0.145, 3.363, 0.1352, 1.381, 0.01161, 1.382, 0.1545, 2.362, 0.145, 0.4211, 0.0224, 0.4222, 0.1639, 1.382, 0.1545, -0.5192, 0.03298, -0.5186, 0.173, 0.4222, 0.1639, -1.441, 0.04335, -1.441, 0.182, -0.5186, 0.173, -2.344, 0.05352, -2.344, 0.1908, -1.441, 0.182])
me_cube.materials.append(mat_concrete_walls)
me_cube.update()
me_cube_002 = bpy.data.meshes.new('Cube.002')
me_cube_002.from_pydata([(-0.02608, 6.31e-08, -1.0), (0.09344, 4.649e-08, -1.0), (0.03368, 0.3883, -1.0), (0.03368, -0.3883, -1.0), (0.3954, 0.3788, -1.0), (0.3954, -0.3788, -1.0), (0.4506, 7.323e-08, -1.0), (0.3402, 9.813e-08, -1.0), (-0.007543, -0.2678, -1.0), (0.0749, -0.2678, -1.0), (0.0749, 0.2678, -1.0), (-0.007543, 0.2678, -1.0), (0.3573, -0.2611, -1.0), (0.4334, -0.2611, -1.0), (0.4334, 0.2611, -1.0), (0.3573, 0.2611, -1.0), (-0.007543, -0.2678, -10.81), (-0.02608, 6.356e-08, -10.81), (0.0749, -0.2678, -10.81), (0.09344, 4.696e-08, -10.81), (0.0749, 0.2678, -10.81), (0.03368, 0.3883, -10.81), (-0.007543, 0.2678, -10.81), (0.3573, -0.2611, -10.81), (0.3402, 9.86e-08, -10.81), (0.4334, -0.2611, -10.81), (0.4506, 7.37e-08, -10.81), (0.4334, 0.2611, -10.81), (0.3954, 0.3788, -10.81), (0.3573, 0.2611, -10.81), (0.03368, -0.3883, -10.81), (0.3954, -0.3788, -10.81)], [], [(12, 31, 5), (0, 16, 8), (9, 19, 1), (10, 21, 2), (11, 17, 0), (7, 23, 12), (13, 26, 6), (2, 22, 11), (14, 28, 4), (1, 20, 10), (15, 24, 7), (3, 18, 9), (8, 30, 3), (4, 29, 15), (6, 27, 14), (5, 25, 13), (12, 23, 31), (0, 17, 16), (9, 18, 19), (10, 20, 21), (11, 22, 17), (7, 24, 23), (13, 25, 26), (2, 21, 22), (14, 27, 28), (1, 19, 20), (15, 29, 24), (3, 30, 18), (8, 16, 30), (4, 28, 29), (6, 26, 27), (5, 31, 25)])
_uv = me_cube_002.uv_layers.new(name='UVMap')
_uv.uv.foreach_set('vector', [0.1727, 1.0, 0.02512, -1.192e-07, 0.02512, 1.0, 0.5, 1.0, 0.1643, -1.192e-07, 0.1643, 1.0, 0.1643, 1.0, 0.5, -1.192e-07, 0.5, 1.0, 0.8357, 1.0, 0.9867, -1.192e-07, 0.9867, 1.0, 0.8357, 1.0, 0.5, -1.192e-07, 0.5, 1.0, 0.5, 1.0, 0.1727, -1.192e-07, 0.1727, 1.0, 0.1727, 1.0, 0.5, -1.192e-07, 0.5, 1.0, 0.9867, 1.0, 0.8357, -1.192e-07, 0.8357, 1.0, 0.8273, 1.0, 0.9749, -1.192e-07, 0.9749, 1.0, 0.5, 1.0, 0.8357, -1.192e-07, 0.8357, 1.0, 0.8273, 1.0, 0.5, -1.192e-07, 0.5, 1.0, 0.01328, 1.0, 0.1643, -1.192e-07, 0.1643, 1.0, 0.1643, 1.0, 0.01328, -1.192e-07, 0.01328, 1.0, 0.9749, 1.0, 0.8273, -1.192e-07, 0.8273, 1.0, 0.5, 1.0, 0.8273, -1.192e-07, 0.8273, 1.0, 0.02512, 1.0, 0.1727, -1.192e-07, 0.1727, 1.0, 0.1727, 1.0, 0.1727, -1.192e-07, 0.02512, -1.192e-07, 0.5, 1.0, 0.5, -1.192e-07, 0.1643, -1.192e-07, 0.1643, 1.0, 0.1643, -1.192e-07, 0.5, -1.192e-07, 0.8357, 1.0, 0.8357, -1.192e-07, 0.9867, -1.192e-07, 0.8357, 1.0, 0.8357, -1.192e-07, 0.5, -1.192e-07, 0.5, 1.0, 0.5, -1.192e-07, 0.1727, -1.192e-07, 0.1727, 1.0, 0.1727, -1.192e-07, 0.5, -1.192e-07, 0.9867, 1.0, 0.9867, -1.192e-07, 0.8357, -1.192e-07, 0.8273, 1.0, 0.8273, -1.192e-07, 0.9749, -1.192e-07, 0.5, 1.0, 0.5, -1.192e-07, 0.8357, -1.192e-07, 0.8273, 1.0, 0.8273, -1.192e-07, 0.5, -1.192e-07, 0.01328, 1.0, 0.01328, -1.192e-07, 0.1643, -1.192e-07, 0.1643, 1.0, 0.1643, -1.192e-07, 0.01328, -1.192e-07, 0.9749, 1.0, 0.9749, -1.192e-07, 0.8273, -1.192e-07, 0.5, 1.0, 0.5, -1.192e-07, 0.8273, -1.192e-07, 0.02512, 1.0, 0.02512, -1.192e-07, 0.1727, -1.192e-07])
me_cube_002.materials.append(mat_concrete_walls_001)
me_cube_002.update()

# ---- objects
ob_concrete_walls = bpy.data.objects.new('concrete_walls', me_cube_001)
ob_dirt_floor = bpy.data.objects.new('dirt_floor', me_plane)
ob_bridge = bpy.data.objects.new('bridge', me_cube)
ob_bridge_colliders = bpy.data.objects.new('bridge_colliders', me_cube_002)

# ---- transforms, parenting, visibility, modifiers, constraints
ob_concrete_walls.location = (0.0, 0.0, 1.021)
ob_dirt_floor.location = (-8.506, -12.79, 3.898)
ob_bridge.location = (0.5408, 1.061, 9.742)
ob_bridge.rotation_euler = (-0.002566, 0.009801, 0.5824)
ob_bridge.scale = (37.56, 5.612, 1.0)
ob_bridge_colliders.location = (0.5408, 1.061, 9.742)
ob_bridge_colliders.rotation_euler = (-0.002566, 0.009801, 0.5824)
ob_bridge_colliders.scale = (37.56, 5.612, 1.0)

# ---- collection membership
col_collection.objects.link(ob_concrete_walls)
col_collection.objects.link(ob_dirt_floor)
col_collection.objects.link(ob_bridge)
col_collection.objects.link(ob_bridge_colliders)

# ---- scene / render settings (as saved in the file)
scene.frame_start = 1; scene.frame_end = 250; scene.frame_set(1)
scene.render.engine = 'BLENDER_EEVEE_NEXT'
scene.render.bake_bias = 0.0
scene.render.bake_samples = 0
scene.cycles.sampling_pattern = 'TABULATED_SOBOL'
scene.eevee.use_volume_custom_range = False
bpy.context.view_layer.update()

# ---- added for rendering (the .blend has no active camera and no usable light): camera, sun
cam_auto = bpy.data.cameras.new('AutoCamera')
cam_auto.lens = 50.0
cam_auto.sensor_width = 36.0
cam_auto.clip_end = 1991.79
ob_auto_camera = bpy.data.objects.new('AutoCamera', cam_auto)
scene.collection.objects.link(ob_auto_camera)
ob_auto_camera.location = (115.057, -136.838, 95.617)
ob_auto_camera.rotation_euler = (1.09748, -7.21219e-08, 0.694738)
scene.camera = ob_auto_camera
light_auto_sun = bpy.data.lights.new('AutoSun', 'SUN')
light_auto_sun.energy = 3.0
light_auto_sun.angle = 0.0523599
ob_auto_sun = bpy.data.objects.new('AutoSun', light_auto_sun)
scene.collection.objects.link(ob_auto_sun)
ob_auto_sun.rotation_euler = (0.872665, 0.174533, 0.523599)
bpy.context.view_layer.update()
